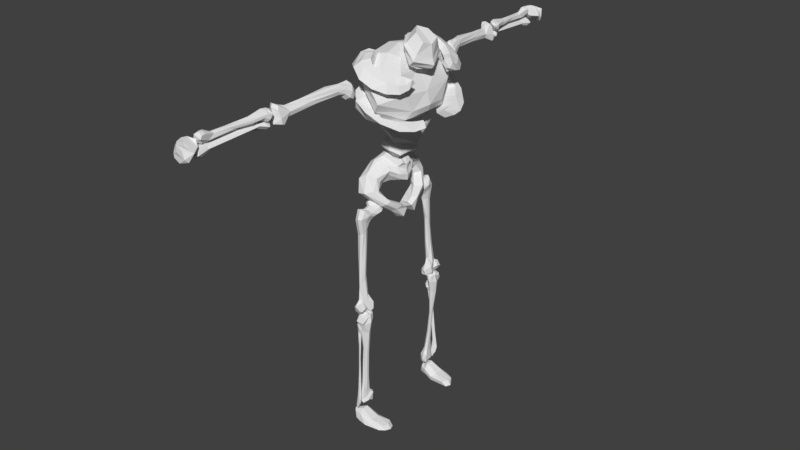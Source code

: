 # Source: basic_body.blend  (saved by Blender 2.79.0; exported with 4.5.12 LTS)
import bpy
from mathutils import Matrix  # noqa: F401  (used for matrix-valued properties, if any)

bpy.ops.wm.read_factory_settings(use_empty=True)
scene = bpy.context.scene
scene.name = 'Scene'

# ---- collections
col_collection_1 = bpy.data.collections.new('Collection 1'); scene.collection.children.link(col_collection_1)
col_collection_2 = bpy.data.collections.new('Collection 2'); scene.collection.children.link(col_collection_2)
col_collection_3 = bpy.data.collections.new('Collection 3'); scene.collection.children.link(col_collection_3)
col_collection_4 = bpy.data.collections.new('Collection 4'); scene.collection.children.link(col_collection_4)
col_collection_5 = bpy.data.collections.new('Collection 5'); scene.collection.children.link(col_collection_5)
col_collection_6 = bpy.data.collections.new('Collection 6'); scene.collection.children.link(col_collection_6)
col_collection_7 = bpy.data.collections.new('Collection 7'); scene.collection.children.link(col_collection_7)
col_collection_8 = bpy.data.collections.new('Collection 8'); scene.collection.children.link(col_collection_8)
col_collection_9 = bpy.data.collections.new('Collection 9'); scene.collection.children.link(col_collection_9)
col_collection_10 = bpy.data.collections.new('Collection 10'); scene.collection.children.link(col_collection_10)
col_collection_11 = bpy.data.collections.new('Collection 11'); scene.collection.children.link(col_collection_11)
col_collection_12 = bpy.data.collections.new('Collection 12'); scene.collection.children.link(col_collection_12)
col_collection_13 = bpy.data.collections.new('Collection 13'); scene.collection.children.link(col_collection_13)
col_collection_14 = bpy.data.collections.new('Collection 14'); scene.collection.children.link(col_collection_14)
col_collection_15 = bpy.data.collections.new('Collection 15'); scene.collection.children.link(col_collection_15)
col_collection_16 = bpy.data.collections.new('Collection 16'); scene.collection.children.link(col_collection_16)
col_collection_17 = bpy.data.collections.new('Collection 17'); scene.collection.children.link(col_collection_17)
col_collection_18 = bpy.data.collections.new('Collection 18'); scene.collection.children.link(col_collection_18)
col_collection_19 = bpy.data.collections.new('Collection 19'); scene.collection.children.link(col_collection_19)
col_collection_20 = bpy.data.collections.new('Collection 20'); scene.collection.children.link(col_collection_20)

# ---- materials (node trees are filled in below, after node groups)
mat_material = bpy.data.materials.new('Material')
mat_material.alpha_threshold = 0.0
mat_material.use_transparent_shadow = False
mat_material.roughness = 0.5
mat_material.line_color = (0.0, 0.0, 0.0, 1.0)

# ---- material node trees

# ---- world
world_world = bpy.data.worlds.new('World'); scene.world = world_world
world_world.color = (0.05088, 0.05088, 0.05088)
world_world.use_sun_shadow = False
world_world.sun_shadow_jitter_overblur = 0.0
world_world.cycles.sampling_method = 'MANUAL'

# ---- meshes
me_cube_007 = bpy.data.meshes.new('Cube.007')
me_cube_007.from_pydata([(-0.5917, -0.3248, -0.543), (-0.5264, -0.7366, 2.027), (-0.3702, 0.8628, -0.05874), (-0.2256, 0.04381, 1.864), (2.458, -0.3065, -0.3641), (1.474, -0.7142, 2.503), (1.273, 0.9932, -0.6391), (1.474, 0.6765, 2.508), (4.211, 1.0, 1.0), (4.701, 0.3044, -0.7258), (5.12, -0.8412, -0.8122), (4.211, -1.0, 1.0), (0.2426, -1.501, 0.111), (-0.3031, -1.136, 1.559), (1.246, -1.369, 1.394), (1.246, -1.724, -0.1349), (3.974, -1.805, 0.4493), (3.25, -2.16, -0.1237), (7.333, 0.6792, 0.3746), (8.078, 0.6792, -0.5164), (7.476, -0.3404, -0.6252), (7.077, -0.415, 0.3746), (5.66, -1.255, 0.4755), (6.588, -1.484, -0.3354), (0.1, 1.13, 1.471), (0.09881, 1.249, 0.9757), (1.34, 1.689, 0.4163), (1.449, 1.722, 1.413), (3.422, 2.017, 0.3683), (3.253, 1.866, -0.5377), (6.564, 2.023, 0.3746), (7.615, 1.83, -0.5164)], [], [(0, 1, 3, 2), (8, 18, 30, 28), (7, 5, 11, 8), (0, 4, 15, 12), (2, 6, 4, 0), (7, 3, 1, 5), (18, 19, 31, 30), (2, 3, 24, 25), (1, 0, 12, 13), (4, 6, 9, 10), (15, 14, 13, 12), (14, 15, 17, 16), (4, 10, 17, 15), (8, 11, 21, 18), (5, 1, 13, 14), (11, 5, 14, 16), (19, 18, 21, 20), (20, 21, 22, 23), (11, 16, 22, 21), (10, 9, 19, 20), (16, 17, 23, 22), (17, 10, 20, 23), (25, 24, 27, 26), (29, 28, 30, 31), (26, 27, 28, 29), (7, 8, 28, 27), (6, 2, 25, 26), (19, 9, 29, 31), (9, 6, 26, 29), (3, 7, 27, 24)])
me_cube_007.use_remesh_preserve_volume = False
me_cube_007.use_remesh_preserve_attributes = False
me_cube_007.use_mirror_vertex_groups = False
me_cube_007.update()
me_cube_029 = bpy.data.meshes.new('Cube.029')
me_cube_029.from_pydata([(-0.973, 1.334, 1.296), (-0.8625, 1.185, 2.824), (0.9357, 1.261, 1.095), (0.6061, 1.439, 2.766), (-1.402, 0.6488, 0.8426), (-1.236, 0.7635, 2.826), (2.007, 0.6524, 0.6108), (1.917, 0.9953, 2.667), (-1.18, 1.312, 1.988), (1.354, 1.336, 1.936), (2.402, 0.7756, 1.432), (-1.758, 0.7772, 1.773), (0.1204, 1.426, 0.9465), (-0.4508, 1.308, 3.009), (0.7242, 0.7356, 2.956), (0.3905, 0.8414, -0.07255), (-0.3062, 1.443, 1.949), (-1.158, -0.335, -0.02273), (-2.492, -10.82, -5.556), (-1.164, -8.256, -5.698), (-0.7804, -7.379, -3.396), (1.527, -0.1551, 2.238), (-1.284, -7.672, -3.287), (-0.7762, -4.472, -2.869), (-0.2411, -4.566, -2.858), (-0.223, -5.96, -3.14), (-1.556, -5.39, -2.955), (-1.613, -0.4013, 2.189), (0.3421, -0.1507, 0.1743), (-0.1001, -0.03763, 2.495), (-0.5887, -0.3015, -0.4623), (1.652, -0.2644, 1.321), (-1.424, -0.4545, 0.8708), (-1.998, -6.345, -3.029), (-2.017, -7.294, -3.236), (-1.752, -10.34, -5.205), (-2.361, -8.358, -5.785), (-0.4389, -11.09, -6.827), (-1.13, -10.19, -5.272), (-3.231, -11.94, -6.869), (-3.104, -11.56, -7.287), (-0.2095, -3.359, -0.3501), (0.4667, -2.793, -0.3719), (-0.3115, -1.533, -1.195), (-1.069, -1.612, -0.6494), (0.8564, -2.24, -0.6465), (0.728, -1.833, -1.032), (-1.264, -2.387, -0.2475), (-1.196, -3.197, -0.0779), (-1.413, -11.09, -7.701), (-2.99, -11.45, -8.461), (-1.07, -11.46, -7.94), (-3.553, -12.42, -8.476), (-3.517, -11.95, -8.217), (-2.362, -12.0, -8.759), (-2.974, -12.45, -5.449), (-1.974, -12.98, -5.404), (-0.7644, -13.56, -6.166), (-0.9898, -12.7, -5.643), (-2.907, -13.32, -5.78), (-2.151, -13.98, -5.825), (-0.8094, -12.55, -7.596), (-3.415, -13.35, -7.476), (-1.862, -13.32, -7.685), (-0.8141, -12.14, -7.996), (-3.385, -12.83, -8.362), (-2.042, -12.81, -8.395), (-0.4545, -13.52, -7.029), (-3.021, -14.02, -6.883), (-1.886, -14.14, -6.841)], [], [(11, 5, 1, 8), (16, 13, 3, 9), (13, 1, 5, 14), (12, 2, 6, 15), (9, 3, 7, 10), (5, 11, 32, 27), (14, 5, 27, 29), (2, 9, 10, 6), (7, 14, 29, 21), (6, 10, 31, 28), (12, 16, 9, 2), (4, 11, 8, 0), (0, 8, 16, 12), (10, 7, 21, 31), (0, 12, 15, 4), (3, 13, 14, 7), (15, 6, 28, 30), (4, 15, 30, 17), (11, 4, 17, 32), (8, 1, 13, 16), (25, 20, 38, 37), (37, 38, 58, 57), (23, 24, 19, 36), (22, 34, 18, 35), (28, 31, 45, 46), (29, 27, 48, 41), (31, 21, 42, 45), (17, 30, 43, 44), (32, 17, 44, 47), (30, 28, 46, 43), (27, 32, 47, 48), (21, 29, 41, 42), (46, 45, 25, 24), (41, 48, 34, 22), (45, 42, 20, 25), (44, 43, 23, 26), (47, 44, 26, 33), (43, 46, 24, 23), (48, 47, 33, 34), (42, 41, 22, 20), (39, 18, 34, 33), (40, 39, 33, 26), (59, 39, 62, 68), (24, 25, 37, 19), (36, 19, 49, 50), (20, 22, 35, 38), (26, 23, 36, 40), (18, 39, 59, 55), (50, 54, 52, 53), (49, 51, 54, 50), (39, 40, 53, 52), (40, 36, 50, 53), (37, 57, 67, 61), (19, 37, 51, 49), (60, 56, 55, 59), (57, 58, 56, 60), (38, 35, 56, 58), (52, 54, 66, 65), (35, 18, 55, 56), (54, 51, 64, 66), (61, 63, 66, 64), (63, 62, 65, 66), (63, 61, 67, 69), (62, 63, 69, 68), (57, 60, 69, 67), (60, 59, 68, 69), (39, 52, 65, 62), (51, 37, 61, 64)])
me_cube_029.use_remesh_preserve_volume = False
me_cube_029.use_remesh_preserve_attributes = False
me_cube_029.use_mirror_vertex_groups = False
me_cube_029.update()
me_cylinder_000 = bpy.data.meshes.new('Cylinder.000')
me_cylinder_000.from_pydata([(0.8062, 0.9187, -0.7684), (0.5788, 0.8316, 0.004817), (1.571, 1.128, -0.9313), (1.647, 1.11, 0.1323), (2.545, 1.403, -0.6961), (2.711, 1.388, 0.01326), (-0.03794, -0.1973, -0.4859), (-0.03794, -0.1973, 0.4859), (-0.7207, 0.05176, -0.5988), (-0.6519, -0.008626, 0.7939), (-0.2361, 0.469, -0.6779), (-0.51, 0.3948, 0.6311), (0.1559, 0.7987, -0.3666), (3.013, 1.425, -0.4414), (0.3877, -0.1636, -2.792e-08), (-0.9428, -0.02329, -0.2008), (-0.9525, 0.6661, -0.04544), (-0.8629, -0.9285, 0.02985), (-0.4004, -0.5055, -0.5846), (-0.8195, -0.6384, -0.7268), (-0.7776, -0.5055, 0.7658), (-0.4004, -0.5055, 0.5846), (-1.25, -0.716, 0.1044), (5.933, 3.689, -0.4943), (5.588, 3.217, -0.871), (5.422, 3.266, 0.2092), (5.584, 3.533, 0.001636), (5.816, 3.854, -0.3253), (5.48, 2.925, -0.8156), (5.349, 2.872, 0.1397), (5.316, 2.502, -0.4939), (6.85, 4.491, -0.6605), (7.076, 4.045, -1.092), (6.447, 3.896, 0.3512), (6.584, 4.356, 0.3038), (6.91, 4.719, -0.2088), (7.154, 3.718, -0.9203), (6.341, 3.283, 0.06719), (6.712, 3.325, -0.5474), (7.22, 4.783, -0.09095), (7.16, 4.555, -0.5426), (7.306, 3.792, -0.07233), (7.12, 3.627, 0.06325), (7.518, 4.151, -0.8424), (7.313, 4.808, 0.2029), (7.274, 4.479, 0.3107), (7.69, 4.437, -0.178), (7.406, 3.896, -0.8217)], [], [(3, 5, 29, 25), (0, 12, 27, 23), (13, 5, 7, 14), (7, 9, 20, 21), (3, 1, 11, 9, 7, 5), (15, 9, 11, 16), (16, 11, 1, 12), (0, 2, 4, 6, 8, 10), (10, 16, 12, 0), (8, 15, 16, 10), (9, 15, 22, 20), (4, 13, 14, 6), (5, 13, 30, 29), (2, 0, 23, 24), (17, 21, 20, 22), (18, 17, 22, 19), (6, 14, 17, 18), (15, 8, 19, 22), (14, 7, 21, 17), (8, 6, 18, 19), (23, 27, 35, 31), (29, 30, 38, 37), (24, 23, 31, 32), (27, 26, 34, 35), (1, 3, 25, 26), (13, 4, 28, 30), (4, 2, 24, 28), (12, 1, 26, 27), (35, 34, 44, 39), (31, 35, 39, 40), (36, 32, 43, 47), (34, 33, 45, 44), (25, 29, 37, 33), (26, 25, 33, 34), (30, 28, 36, 38), (28, 24, 32, 36), (39, 44, 45, 46), (46, 45, 42, 41), (43, 46, 41, 47), (40, 39, 46, 43), (33, 37, 42, 45), (32, 31, 40, 43), (37, 38, 41, 42), (38, 36, 47, 41)])
me_cylinder_000.polygons.foreach_set('use_smooth', [True] * 44)
_k = set([(0, 2), (0, 10), (0, 12), (0, 23), (1, 3), (1, 11), (1, 12), (1, 26), (2, 4), (2, 24), (3, 5), (3, 25), (4, 6), (4, 13), (4, 28), (5, 7), (5, 13), (5, 29), (6, 8), (6, 14), (6, 18), (7, 9), (7, 14), (7, 21), (8, 10), (8, 15), (8, 19), (9, 11), (9, 15), (9, 20), (10, 16), (11, 16), (12, 16), (12, 27), (13, 14), (13, 30), (14, 17), (15, 16), (15, 22), (17, 18), (17, 21), (17, 22), (18, 19), (19, 22), (20, 21), (20, 22), (23, 24), (23, 27), (23, 31), (24, 28), (24, 32), (25, 26), (25, 29), (25, 33), (26, 27), (26, 34), (27, 35), (28, 30), (28, 36), (29, 30), (29, 37), (30, 38), (31, 32), (31, 35), (32, 36), (32, 43), (33, 34), (33, 37), (33, 45), (34, 35), (35, 39), (36, 38), (37, 38), (38, 41), (39, 40), (39, 44), (39, 46), (40, 43), (41, 42), (41, 46), (41, 47), (42, 45), (43, 46), (43, 47), (44, 45), (45, 46)])
me_cylinder_000.attributes.new('sharp_edge', 'BOOLEAN', 'EDGE').data.foreach_set('value', [ (min(e.vertices), max(e.vertices)) in _k for e in me_cylinder_000.edges])
me_cylinder_000.use_remesh_preserve_volume = False
me_cylinder_000.use_remesh_preserve_attributes = False
me_cylinder_000.use_mirror_vertex_groups = False
me_cylinder_000.update()
me_cylinder_000.normals_split_custom_set([tuple(v) for v in zip(*[iter([0.1432, -0.3049, 0.9416, 0.1432, -0.3049, 0.9416, 0.1432, -0.3049, 0.9416, 0.1432, -0.3049, 0.9416, -0.3788, 0.732, -0.5664, -0.3788, 0.732, -0.5664, -0.3788, 0.732, -0.5664, -0.3788, 0.732, -0.5664, 0.5202, -0.782, 0.3433, 0.5202, -0.782, 0.3433, 0.5202, -0.782, 0.3433, 0.5202, -0.782, 0.3433, 0.41, -0.17, 0.8961, 0.41, -0.17, 0.8961, 0.41, -0.17, 0.8961, 0.41, -0.17, 0.8961, 0.1211, 0.3053, 0.9445, 0.1211, 0.3053, 0.9445, 0.1211, 0.3053, 0.9445, 0.1211, 0.3053, 0.9445, 0.1211, 0.3053, 0.9445, 0.1211, 0.3053, 0.9445, -0.9035, 0.1121, 0.4137, -0.9035, 0.1121, 0.4137, -0.9035, 0.1121, 0.4137, -0.9035, 0.1121, 0.4137, -0.1122, 0.9449, 0.3076, -0.1122, 0.9449, 0.3076, -0.1122, 0.9449, 0.3076, -0.1122, 0.9449, 0.3076, 0.1218, -0.4064, -0.9056, 0.1218, -0.4064, -0.9056, 0.1218, -0.4064, -0.9056, 0.1218, -0.4064, -0.9056, 0.1218, -0.4064, -0.9056, 0.1218, -0.4064, -0.9056, -0.3136, 0.8218, -0.4757, -0.3136, 0.8218, -0.4757, -0.3136, 0.8218, -0.4757, -0.3136, 0.8218, -0.4757, -0.6764, 0.3355, -0.6557, -0.6764, 0.3355, -0.6557, -0.6764, 0.3355, -0.6557, -0.6764, 0.3355, -0.6557, -0.8552, 0.3904, 0.3409, -0.8552, 0.3904, 0.3409, -0.8552, 0.3904, 0.3409, -0.8552, 0.3904, 0.3409, 0.4239, -0.7846, -0.4524, 0.4239, -0.7846, -0.4524, 0.4239, -0.7846, -0.4524, 0.4239, -0.7846, -0.4524, 0.4253, -0.8309, 0.3589, 0.4253, -0.8309, 0.3589, 0.4253, -0.8309, 0.3589, 0.4253, -0.8309, 0.3589, -0.3514, 0.7036, -0.6177, -0.3514, 0.7036, -0.6177, -0.3514, 0.7036, -0.6177, -0.3514, 0.7036, -0.6177, -0.07119, -0.8612, 0.5033, -0.07119, -0.8612, 0.5033, -0.07119, -0.8612, 0.5033, -0.07119, -0.8612, 0.5033, -0.06172, -0.9308, -0.3603, -0.06172, -0.9308, -0.3603, -0.06172, -0.9308, -0.3603, -0.06172, -0.9308, -0.3603, 0.542, -0.7978, -0.2641, 0.542, -0.7978, -0.2641, 0.542, -0.7978, -0.2641, 0.542, -0.7978, -0.2641, -0.8755, 0.2004, -0.4397, -0.8755, 0.2004, -0.4397, -0.8755, 0.2004, -0.4397, -0.8755, 0.2004, -0.4397, 0.5475, -0.7899, 0.2761, 0.5475, -0.7899, 0.2761, 0.5475, -0.7899, 0.2761, 0.5475, -0.7899, 0.2761, 0.2353, 0.1106, -0.9656, 0.2353, 0.1106, -0.9656, 0.2353, 0.1106, -0.9656, 0.2353, 0.1106, -0.9656, -0.5678, 0.6709, -0.4769, -0.5678, 0.6709, -0.4769, -0.5678, 0.6709, -0.4769, -0.5678, 0.6709, -0.4769, 0.446, -0.8285, 0.3386, 0.446, -0.8285, 0.3386, 0.446, -0.8285, 0.3386, 0.446, -0.8285, 0.3386, -0.509, 0.6053, -0.612, -0.509, 0.6053, -0.612, -0.509, 0.6053, -0.612, -0.509, 0.6053, -0.612, -0.6389, 0.7471, 0.1834, -0.6389, 0.7471, 0.1834, -0.6389, 0.7471, 0.1834, -0.6389, 0.7471, 0.1834, -0.3, 0.5301, 0.7931, -0.3, 0.5301, 0.7931, -0.3, 0.5301, 0.7931, -0.3, 0.5301, 0.7931, 0.321, -0.6901, -0.6487, 0.321, -0.6901, -0.6487, 0.321, -0.6901, -0.6487, 0.321, -0.6901, -0.6487, 0.2631, -0.5199, -0.8127, 0.2631, -0.5199, -0.8127, 0.2631, -0.5199, -0.8127, 0.2631, -0.5199, -0.8127, -0.4274, 0.7888, 0.4417, -0.4274, 0.7888, 0.4417, -0.4274, 0.7888, 0.4417, -0.4274, 0.7888, 0.4417, -0.4357, 0.8681, 0.2379, -0.1532, 0.4009, 0.9032, -0.3311, 0.7109, 0.6204, -0.4357, 0.8681, 0.2379, 0.1013, 0.7929, -0.6008, -0.01559, 0.8933, -0.4492, -0.01559, 0.8933, -0.4492, 0.07355, 0.8205, -0.5668, 0.6516, -0.6621, -0.3702, 0.5224, -0.295, -0.8001, 0.5224, -0.295, -0.8001, 0.629, -0.5485, -0.551, -0.1532, 0.4009, 0.9032, -0.04578, 0.2024, 0.9782, -0.04578, 0.2024, 0.9782, -0.3311, 0.7109, 0.6204, 0.1493, -0.3511, 0.9244, 0.1493, -0.3511, 0.9244, 0.1493, -0.3511, 0.9244, 0.1493, -0.3511, 0.9244, -0.4926, 0.4612, 0.738, -0.4926, 0.4612, 0.738, -0.4926, 0.4612, 0.738, -0.4926, 0.4612, 0.738, 0.3638, -0.7456, -0.5583, 0.3638, -0.7456, -0.5583, 0.3638, -0.7456, -0.5583, 0.3638, -0.7456, -0.5583, 0.08192, -0.3473, -0.9342, 0.08192, -0.3473, -0.9342, 0.08192, -0.3473, -0.9342, 0.08192, -0.3473, -0.9342, 0.8034, 0.5221, 0.2863, 0.8034, 0.5221, 0.2863, 0.8034, 0.5221, 0.2863, 0.8034, 0.5221, 0.2863, 0.7135, -0.3157, 0.6256, 0.7135, -0.3157, 0.6256, 0.7135, -0.3157, 0.6256, 0.7135, -0.3157, 0.6256, 0.8768, -0.4806, 0.01675, 0.8768, -0.4806, 0.01675, 0.8768, -0.4806, 0.01675, 0.8768, -0.4806, 0.01675, 0.4774, 0.7562, -0.4476, 0.4774, 0.7562, -0.4476, 0.4774, 0.7562, -0.4476, 0.4774, 0.7562, -0.4476, 0.2375, -0.3684, 0.8988, 0.4072, -0.7082, 0.5767, 0.4187, -0.7329, 0.5363, 0.2375, -0.3684, 0.8988, 0.1744, 0.7084, -0.6839, 0.1013, 0.7929, -0.6008, 0.07355, 0.8205, -0.5668, 0.1744, 0.7084, -0.6839, 0.4072, -0.7082, 0.5767, 0.4758, -0.8722, 0.1137, 0.4758, -0.8722, 0.1137, 0.4187, -0.7329, 0.5363, 0.6244, -0.7798, -0.04457, 0.6516, -0.6621, -0.3702, 0.629, -0.5485, -0.551, 0.6244, -0.7798, -0.04457])] * 3)])
me_cylinder_001 = bpy.data.meshes.new('Cylinder.001')
me_cylinder_001.from_pydata([(0.5925, 1.023, 0.1675), (0.7511, 1.085, 1.532), (1.039, 0.91, -0.4066), (1.489, 1.076, 1.234), (1.644, 0.9148, -0.4056), (1.884, 1.013, 0.699), (-0.03346, -0.2208, 0.08931), (-0.05017, -0.1117, 1.857), (-0.5143, 0.1568, 0.07292), (-0.4809, 0.1781, 2.53), (-0.7021, 0.5649, 0.2891), (-0.5421, 0.5745, 1.926), (0.2703, 1.11, 0.7523), (1.997, 0.9033, -0.02183), (0.2388, -0.2812, 0.9228), (-0.6369, 0.8253, 0.8767), (-0.3466, -0.7427, 1.063), (-0.4311, -0.617, 0.1171), (-1.101, -0.1203, -0.04378), (-0.5548, -0.5867, 2.494), (4.266, 3.138, -0.675), (4.044, 2.665, -1.184), (4.145, 2.523, 0.2708), (4.365, 2.906, 0.2094), (4.418, 3.242, -0.05852), (3.946, 2.304, -1.152), (3.902, 2.095, -0.2727), (3.765, 1.974, -0.6774), (6.364, 4.432, -1.381), (6.409, 3.899, -2.559), (7.119, 3.98, -0.07004), (7.063, 4.539, 0.2127), (6.677, 4.868, -0.3013), (6.521, 3.448, -1.877), (6.929, 3.41, -0.5776), (6.703, 3.217, -1.117), (-1.347, 0.3905, 0.3885), (-1.196, 0.2609, 2.431), (-1.062, -0.07152, 3.365), (-1.27, 0.6637, 1.386), (7.17, 5.088, -2.148), (7.58, 4.292, -3.166), (7.937, 4.291, 0.5979), (7.643, 4.805, 1.035), (7.875, 3.743, -2.059), (8.46, 3.98, -1.873), (8.105, 3.707, -0.196), (8.03, 3.493, -1.14), (8.269, 4.841, 1.271), (8.528, 4.43, 1.189), (8.556, 4.089, 0.8028), (7.97, 5.162, -3.059), (8.349, 4.607, -2.491), (8.493, 4.423, -0.8426), (8.671, 3.866, -0.5496), (7.073, 5.278, -0.1185), (7.333, 5.585, -2.419), (7.38, 5.755, 0.53), (7.587, 5.306, 1.287), (8.056, 5.42, 1.218), (8.002, 5.583, -2.391), (8.409, 4.989, -2.221), (8.44, 5.167, -0.7615), (8.116, 5.724, -0.02258), (8.416, 4.97, -1.668), (-1.436, -0.3978, -0.6742), (-1.723, 0.1999, -0.07573), (-1.398, -0.8861, -0.3367), (-0.9691, -1.675, 1.002), (-0.4309, -1.227, 0.7998), (-0.5435, -1.059, -0.4599), (-1.584, -0.8674, 3.483), (-1.383, -0.3329, 3.866), (-0.7082, -1.019, 2.706), (-1.303, -1.427, 2.414), (-1.588, -0.1303, 1.871), (-1.579, -0.1503, 0.6809), (-1.561, 0.1188, 2.816), (-1.564, 0.4701, 1.626), (-1.497, -0.713, 2.966), (-1.522, -1.511, 1.544), (-1.47, -1.509, -0.004883)], [], [(3, 5, 26, 22), (0, 12, 24, 20), (13, 5, 7, 14), (3, 1, 11, 9), (15, 10, 36, 39), (15, 11, 1, 12), (2, 4, 6, 8), (10, 15, 12, 0), (9, 11, 37, 38), (4, 13, 14, 6), (5, 13, 27, 26), (2, 0, 20, 21), (6, 14, 16, 17), (14, 7, 19, 16), (8, 6, 17, 18), (20, 24, 32, 28), (26, 27, 35, 34), (21, 20, 28, 29), (24, 23, 31, 32), (1, 3, 22, 23), (13, 4, 25, 27), (4, 2, 21, 25), (12, 1, 23, 24), (22, 26, 34, 30), (23, 22, 30, 31), (27, 25, 33, 35), (25, 21, 29, 33), (31, 30, 42, 43), (30, 34, 46, 42), (49, 53, 64, 62), (34, 35, 47, 46), (29, 28, 40, 41), (32, 55, 40, 28), (33, 29, 41, 44), (35, 33, 44, 47), (18, 17, 70, 65), (19, 38, 72, 73), (36, 18, 65, 66), (39, 36, 66, 78), (37, 39, 78, 77), (17, 16, 69, 70), (11, 15, 39, 37), (10, 8, 18, 36), (16, 19, 73, 69), (0, 2, 8, 10), (5, 3, 9, 7), (38, 37, 77, 72), (9, 38, 19, 7), (44, 41, 52, 45), (47, 44, 45, 54), (43, 42, 49, 48), (42, 46, 50, 49), (48, 49, 62, 59), (53, 49, 50, 54), (52, 53, 54, 45), (32, 31, 43, 55), (41, 40, 51, 52), (46, 47, 54, 50), (52, 51, 60, 61), (43, 58, 57, 55), (57, 56, 40, 55), (63, 59, 62, 64), (60, 63, 64, 61), (57, 58, 59, 63), (56, 57, 63, 60), (51, 40, 56, 60), (59, 58, 43, 48), (53, 52, 61, 64), (65, 70, 81, 67), (65, 67, 76, 66), (81, 68, 74, 80), (77, 78, 75, 79), (76, 75, 78, 66), (71, 72, 77, 79), (71, 74, 73, 72), (81, 80, 79, 67), (75, 76, 67, 79), (68, 69, 73, 74), (68, 81, 70, 69), (80, 74, 71, 79)])
me_cylinder_001.use_remesh_preserve_volume = False
me_cylinder_001.use_remesh_preserve_attributes = False
me_cylinder_001.use_mirror_vertex_groups = False
me_cylinder_001.update()
me_cube_030 = bpy.data.meshes.new('Cube.030')
me_cube_030.from_pydata([(-1.602, 1.142, 0.4598), (-2.313, 0.8437, 3.265), (1.399, 1.495, 0.2232), (0.9634, 1.673, 2.634), (-2.733, 0.4673, 0.1775), (-3.429, 0.335, 3.547), (2.623, 0.9428, -0.08764), (2.909, 1.141, 2.933), (-2.964, 1.04, 1.648), (0.9485, 1.678, 1.244), (3.228, 1.131, 1.167), (-3.554, 0.3232, 1.675), (-0.2903, 1.396, 0.2916), (-0.97, 1.513, 3.737), (-0.2501, 0.633, 4.579), (0.5607, 0.7057, -0.4704), (0.03052, 1.728, 2.167), (-1.158, -0.335, -0.02273), (-2.492, -10.82, -5.556), (-1.164, -8.256, -5.698), (-0.7804, -7.379, -3.396), (1.527, -0.1551, 2.238), (-1.284, -7.672, -3.287), (-0.7762, -4.472, -2.869), (-0.2411, -4.566, -2.858), (-0.223, -5.96, -3.14), (-1.556, -5.39, -2.955), (-1.613, -0.4013, 2.189), (0.2344, -0.3762, 0.3079), (-0.5911, -0.3594, 2.677), (-0.5887, -0.3015, -0.4623), (1.942, -0.07456, 1.213), (-1.696, -0.5331, 0.6135), (-1.998, -6.345, -3.029), (-2.017, -7.294, -3.236), (-1.752, -10.34, -5.205), (-2.361, -8.358, -5.785), (-0.4389, -11.09, -6.827), (-1.13, -10.19, -5.272), (-3.231, -11.94, -6.869), (-3.104, -11.56, -7.287), (-0.2095, -3.359, -0.3501), (0.4667, -2.793, -0.3719), (-0.3115, -1.533, -1.195), (-1.069, -1.612, -0.6494), (0.8564, -2.24, -0.6465), (0.728, -1.833, -1.032), (-1.264, -2.387, -0.2475), (-1.196, -3.197, -0.0779), (-1.413, -11.09, -7.701), (-2.99, -11.45, -8.461), (-1.07, -11.46, -7.94), (-3.553, -12.42, -8.476), (-3.517, -11.95, -8.217), (-2.362, -12.0, -8.759), (-2.974, -12.45, -5.449), (-1.974, -12.98, -5.404), (-0.7644, -13.56, -6.166), (-0.9898, -12.7, -5.643), (-2.907, -13.32, -5.78), (-2.151, -13.98, -5.825), (-0.8094, -12.55, -7.596), (-3.415, -13.35, -7.476), (-1.862, -13.32, -7.685), (-0.8141, -12.14, -7.996), (-3.385, -12.83, -8.362), (-2.042, -12.81, -8.395), (-0.4545, -13.52, -7.029), (-3.021, -14.02, -6.883), (-1.886, -14.14, -6.841)], [], [(11, 5, 1, 8), (16, 13, 3, 9), (13, 1, 5, 14), (12, 2, 6, 15), (9, 3, 7, 10), (5, 11, 32, 27), (14, 5, 27, 29), (2, 9, 10, 6), (7, 14, 29, 21), (6, 10, 31, 28), (12, 16, 9, 2), (4, 11, 8, 0), (0, 8, 16, 12), (10, 7, 21, 31), (0, 12, 15, 4), (3, 13, 14, 7), (15, 6, 28, 30), (4, 15, 30, 17), (11, 4, 17, 32), (8, 1, 13, 16), (25, 20, 38, 37), (37, 38, 58, 57), (23, 24, 19, 36), (22, 34, 18, 35), (28, 31, 45, 46), (29, 27, 48, 41), (31, 21, 42, 45), (17, 30, 43, 44), (32, 17, 44, 47), (30, 28, 46, 43), (27, 32, 47, 48), (21, 29, 41, 42), (46, 45, 25, 24), (41, 48, 34, 22), (45, 42, 20, 25), (44, 43, 23, 26), (47, 44, 26, 33), (43, 46, 24, 23), (48, 47, 33, 34), (42, 41, 22, 20), (39, 18, 34, 33), (40, 39, 33, 26), (59, 39, 62, 68), (24, 25, 37, 19), (36, 19, 49, 50), (20, 22, 35, 38), (26, 23, 36, 40), (18, 39, 59, 55), (50, 54, 52, 53), (49, 51, 54, 50), (39, 40, 53, 52), (40, 36, 50, 53), (37, 57, 67, 61), (19, 37, 51, 49), (60, 56, 55, 59), (57, 58, 56, 60), (38, 35, 56, 58), (52, 54, 66, 65), (35, 18, 55, 56), (54, 51, 64, 66), (61, 63, 66, 64), (63, 62, 65, 66), (63, 61, 67, 69), (62, 63, 69, 68), (57, 60, 69, 67), (60, 59, 68, 69), (39, 52, 65, 62), (51, 37, 61, 64)])
me_cube_030.use_remesh_preserve_volume = False
me_cube_030.use_remesh_preserve_attributes = False
me_cube_030.use_mirror_vertex_groups = False
me_cube_030.update()
me_cube_031 = bpy.data.meshes.new('Cube.031')
me_cube_031.from_pydata([(-0.4711, 0.9079, 1.11), (-1.276, -1.465, -0.6256), (-2.626, -11.8, -6.881), (-1.318, -9.007, -6.127), (-0.8274, -7.266, -3.561), (1.272, -1.043, 1.628), (-1.331, -7.559, -3.453), (-1.09, -5.195, -3.443), (-0.4757, -5.4, -3.54), (-0.3773, -6.229, -3.617), (-1.697, -5.603, -3.394), (-0.6884, -1.324, 1.772), (0.4294, -0.9322, -0.8261), (0.4721, -1.106, 2.094), (-0.5745, -1.011, -1.506), (0.982, -1.018, 0.28), (-1.3, -1.252, 0.6446), (-2.091, -6.273, -3.341), (-2.064, -7.181, -3.402), (-2.079, -11.56, -6.315), (-2.005, -9.002, -6.391), (-1.096, -9.82, -6.181), (-1.385, -10.67, -5.912), (-2.984, -11.49, -7.079), (-2.791, -10.04, -6.733), (-0.223, -3.327, -0.3977), (0.4117, -2.907, -0.5399), (-0.6416, -1.902, -1.76), (-1.324, -2.263, -1.142), (0.4607, -2.416, -0.9144), (0.1086, -1.99, -1.265), (-1.533, -2.784, -0.6386), (-1.302, -3.232, -0.4203), (-1.786, -11.86, -8.677), (-2.57, -11.92, -8.653), (-4.175, -13.44, -10.55), (-3.353, -13.13, -9.073), (-4.269, -14.2, -11.27), (-3.153, -13.52, -7.937), (-2.15, -13.36, -7.375), (-3.355, -14.82, -7.747), (-2.361, -14.77, -7.383), (-3.222, -13.69, -8.814), (-2.914, -14.52, -9.612), (-4.11, -13.81, -9.654), (-4.042, -14.7, -10.62), (-3.589, -14.84, -8.512), (-3.811, -15.41, -8.645), (0.8654, 2.753, -1.826), (-2.018, 1.715, -1.019), (0.2551, 2.108, -2.669), (1.07, 2.297, -2.229), (-0.9835, 3.076, -0.7574), (-2.326, 2.492, -0.7556), (-0.07967, 1.863, 0.3675), (1.271, 2.256, -1.327), (0.9681, 1.513, -0.8385), (-1.239, 2.498, 0.4601), (-2.435, 2.144, -0.04464), (-0.06319, 1.22, -2.362), (1.347, 1.809, -2.108), (0.4379, 1.942, 0.08162), (0.4158, 2.524, -0.1739), (-0.5933, 2.819, -1.904), (-0.39, 0.5214, 2.5), (-1.422, 2.066, -1.673), (0.6187, 0.5495, 2.563), (1.676, 0.148, 0.4993), (1.495, 0.5713, 1.834), (0.6578, -0.2501, -0.8043), (-0.4452, -0.4916, -1.415), (-1.477, 0.2559, 1.053), (-1.2, -0.732, -0.4915), (0.384, 1.061, 1.194), (0.9674, 0.7923, -0.3786), (0.6376, 1.028, 0.6491), (0.679, 0.5034, -1.216), (-0.3627, 0.2935, -1.467), (-1.681, 0.7548, 0.3589), (-1.32, 0.4351, -0.7359), (-1.094, 1.739, 0.2231), (0.2324, 3.012, -0.5222), (-0.9414, 1.279, -1.924), (-0.8561, 1.732, -2.217), (1.114, 1.188, -1.667), (-0.1431, 0.7269, -1.928), (-1.519, 1.39, -0.4888), (-1.188, 0.95, -1.592), (-0.5937, -14.37, -8.785), (-1.085, -12.94, -8.98), (-1.489, -13.41, -7.924), (-0.5538, -15.15, -8.229), (-1.272, -15.33, -8.928), (-0.854, -12.79, -10.16), (-0.9437, -13.83, -10.83), (-2.92, -13.0, -11.15), (-2.592, -13.89, -11.57), (-2.279, -14.91, -11.43), (-1.059, -14.32, -7.566), (-1.377, -15.26, -8.083), (-1.17, -14.5, -10.55), (-1.339, -14.13, -9.58), (-1.804, -14.93, -9.705), (-2.175, -15.69, -9.017)], [], [(16, 11, 64, 71), (13, 5, 68, 66), (12, 14, 70, 69), (15, 12, 69, 67), (5, 15, 67, 68), (11, 13, 66, 64), (14, 1, 72, 70), (1, 16, 71, 72), (9, 4, 22, 21), (35, 95, 96, 37), (7, 8, 3, 20), (6, 18, 2, 19), (12, 15, 29, 30), (13, 11, 32, 25), (15, 5, 26, 29), (1, 14, 27, 28), (16, 1, 28, 31), (14, 12, 30, 27), (11, 16, 31, 32), (5, 13, 25, 26), (30, 29, 9, 8), (25, 32, 18, 6), (29, 26, 4, 9), (28, 27, 7, 10), (31, 28, 10, 17), (27, 30, 8, 7), (32, 31, 17, 18), (26, 25, 6, 4), (23, 2, 18, 17), (24, 23, 17, 10), (38, 42, 46, 40), (8, 9, 21, 3), (20, 3, 33, 34), (4, 6, 19, 22), (10, 7, 20, 24), (23, 42, 38, 2), (36, 34, 95, 35), (44, 42, 36, 35), (24, 20, 34, 36), (93, 33, 89, 94), (43, 45, 97, 102), (41, 39, 38, 40), (41, 47, 103, 99), (35, 37, 45, 44), (19, 2, 38, 39), (45, 37, 96, 97), (41, 98, 90, 39), (43, 42, 44, 45), (34, 33, 93, 95), (42, 43, 47, 46), (47, 43, 102, 103), (41, 40, 46, 47), (23, 24, 36, 42), (21, 89, 33, 3), (49, 58, 53, 65), (63, 52, 81, 48), (52, 53, 58, 57), (50, 51, 60, 59), (48, 81, 62, 55), (58, 49, 86, 80), (57, 58, 80, 54), (51, 48, 55, 60), (62, 57, 54, 61), (60, 55, 56, 84), (50, 63, 48, 51), (82, 49, 65, 83), (66, 68, 75, 73), (67, 69, 76, 74), (68, 67, 74, 75), (64, 66, 73, 0), (70, 72, 79, 77), (72, 71, 78, 79), (71, 64, 0, 78), (69, 70, 77, 76), (0, 73, 54, 80), (77, 79, 87, 85), (79, 78, 86, 87), (78, 0, 80, 86), (76, 77, 85, 84), (73, 75, 61, 54), (74, 76, 84, 56), (75, 74, 56, 61), (83, 65, 63, 50), (55, 62, 61, 56), (83, 50, 59, 82), (81, 52, 57, 62), (59, 60, 84, 85), (82, 59, 85, 87), (49, 82, 87, 86), (65, 53, 52, 63), (88, 90, 98, 91), (93, 94, 96, 95), (88, 91, 92, 101), (89, 101, 100, 94), (41, 99, 91, 98), (96, 94, 100, 97), (101, 102, 97, 100), (102, 101, 92, 103), (91, 99, 103, 92), (90, 88, 101, 89), (22, 90, 89, 21), (19, 39, 90, 22)])
me_cube_031.use_remesh_preserve_volume = False
me_cube_031.use_remesh_preserve_attributes = False
me_cube_031.use_mirror_vertex_groups = False
me_cube_031.update()
me_cube_032 = bpy.data.meshes.new('Cube.032')
me_cube_032.from_pydata([(-0.4881, 0.344, 0.8334), (-0.4132, -0.07793, 5.038), (0.108, -0.481, 4.11), (-0.1861, 1.432, 2.121), (-0.4489, 1.167, -0.4528), (0.4312, -0.8101, -3.06), (0.4579, -0.4086, -1.305), (0.1182, 0.4111, -0.1734), (-0.09659, -0.7514, 0.03593), (-0.06287, -0.9022, 3.311), (-0.07372, 0.5904, 5.806), (-0.06289, 0.2414, -2.826), (0.4765, -0.9281, 4.247), (1.028, -1.664, -1.475), (0.9324, -0.8334, 0.4254), (0.4032, -1.438, 0.3833), (0.2264, -1.453, 3.24), (0.977, -1.444, 6.563), (1.471, -1.883, 1.164), (0.8484, -1.885, 1.306), (0.8093, -2.208, 4.538), (1.361, -1.12, 3.495), (1.648, -1.125, 6.265), (1.471, -1.417, 7.986), (1.575, -2.015, 6.127), (1.431, -2.157, 4.026), (1.793, -1.703, 3.958), (1.148, -2.284, 6.228), (-0.5696, 1.885, 3.741), (-0.4868, 1.078, 4.592), (-0.4066, 0.6832, 8.193), (-0.09507, 1.447, 8.214), (-0.2387, 2.127, 5.992), (-0.3908, 2.459, 7.293), (-0.4933, 1.558, 8.475), (-0.38, 1.092, 11.46), (-0.204, 2.061, 10.56)], [], [(6, 2, 12, 14), (8, 9, 1, 0), (0, 1, 30, 29), (7, 3, 31, 10), (6, 7, 10, 2), (2, 9, 16, 12), (4, 11, 8, 0), (16, 15, 19, 20), (9, 8, 15, 16), (5, 6, 14, 13), (20, 19, 25, 27), (12, 16, 20, 17), (26, 22, 23, 24), (24, 23, 27, 25), (12, 17, 21, 14), (17, 20, 27, 23), (5, 15, 8, 11), (29, 30, 35, 34), (9, 2, 10, 1), (36, 31, 3, 32), (3, 4, 28, 32), (4, 0, 29, 28), (31, 36, 35, 30), (32, 28, 33, 36), (1, 10, 31, 30), (28, 29, 34, 33), (33, 34, 35, 36), (6, 5, 11, 7), (14, 21, 18, 13), (22, 26, 18, 21), (23, 22, 21, 17), (4, 3, 7, 11), (19, 15, 5, 13), (18, 25, 19, 13), (25, 18, 26, 24)])
me_cube_032.use_remesh_preserve_volume = False
me_cube_032.use_remesh_preserve_attributes = False
me_cube_032.use_mirror_vertex_groups = False
me_cube_032.update()
me_cube_033 = bpy.data.meshes.new('Cube.033')
me_cube_033.from_pydata([(-0.7253, -0.8158, -1.132), (-0.5553, -0.819, 0.294), (0.72, -0.8749, -0.8036), (0.02337, -1.147, 0.6069), (0.2269, 1.037, -0.5346), (-0.4851, -0.1004, -0.9609), (-0.6155, -0.2312, 0.7061), (0.8668, 0.2332, 0.09971), (0.5507, 0.07614, 1.118), (0.1832, 0.8118, 0.5013), (-0.07342, -1.106, -2.827), (-0.3614, -1.234, 0.4141), (-0.1093, 0.4501, 0.983), (0.2223, 0.05824, -1.003), (1.006, -1.148, -0.4763), (0.4024, -1.729, 0.5382), (1.229, -0.3648, 0.3485), (1.022, -1.069, 2.0), (0.5371, -2.521, -2.44), (0.05757, -2.212, 0.1873), (1.627, -2.661, 0.0391), (1.089, -2.59, 0.4059), (1.545, -1.6, 0.5152), (1.246, -2.071, 0.8563), (1.239, -2.956, -1.757), (0.6903, -2.739, 0.2222)], [], [(5, 6, 9, 4), (8, 3, 15, 17), (10, 11, 1, 0), (12, 6, 1, 11), (9, 6, 12), (4, 7, 13), (4, 9, 8, 7), (0, 1, 6, 5), (4, 13, 5), (9, 12, 8), (8, 12, 11, 3), (3, 11, 19, 15), (10, 13, 7, 2), (5, 13, 10, 0), (16, 17, 23, 22), (19, 18, 24, 25), (11, 10, 18, 19), (2, 7, 16, 14), (7, 8, 17, 16), (10, 2, 14, 18), (22, 23, 21, 20), (20, 21, 25, 24), (18, 14, 20, 24), (17, 15, 21, 23), (15, 19, 25, 21), (14, 16, 22, 20)])
me_cube_033.use_remesh_preserve_volume = False
me_cube_033.use_remesh_preserve_attributes = False
me_cube_033.use_mirror_vertex_groups = False
me_cube_033.update()
me_cube_034 = bpy.data.meshes.new('Cube.034')
me_cube_034.from_pydata([(-0.5213, 0.7864, -0.77), (-0.7994, 0.9737, 0.6866), (0.5777, 1.01, -0.7756), (0.752, 0.683, 0.7168), (-0.9079, 0.0803, -0.8531), (-0.9864, -0.2449, 1.327), (0.8331, 0.2319, -0.7933), (1.109, 0.0803, 1.065), (-0.682, 1.13, -0.1275), (0.6093, 1.14, -0.2157), (1.255, 0.2758, 0.1411), (-1.154, 0.0803, 0.195), (-0.01223, 1.119, -0.826), (-0.01223, 0.4843, 1.453), (0.01792, -0.3932, 1.647), (-0.147, 0.0803, -1.148), (-0.01223, 1.626, -0.004846), (-1.264, -0.7613, -0.5686), (-2.524, -9.348, -4.616), (-1.164, -8.256, -5.698), (-0.7804, -7.379, -3.396), (0.7559, -1.372, 0.6474), (-1.284, -7.672, -3.287), (-0.7762, -4.472, -2.869), (-0.2411, -4.566, -2.858), (-0.223, -5.96, -3.14), (-1.556, -5.39, -2.955), (-0.7422, -1.397, 0.7797), (0.7649, -0.5992, -0.5164), (0.0442, -1.76, 0.7295), (-0.5456, -0.5927, -0.8396), (0.9844, -0.8139, 0.1567), (-1.212, -1.049, 0.4012), (-1.998, -6.345, -3.029), (-2.017, -7.294, -3.236), (-1.785, -8.869, -4.265), (-2.361, -8.358, -5.785), (-0.7026, -8.421, -5.039), (-1.162, -8.718, -4.332), (-2.839, -9.444, -5.106), (-2.711, -9.064, -5.524), (-0.2095, -3.359, -0.3501), (0.4667, -2.793, -0.3719), (-0.5824, -1.351, -0.9895), (-1.069, -1.612, -0.6494), (0.6449, -1.839, -0.4905), (0.26, -1.427, -0.8286), (-1.264, -2.387, -0.2475), (-1.196, -3.197, -0.0779), (-1.233, -8.646, -6.524), (-2.597, -8.952, -6.699), (-0.7663, -8.961, -7.064), (-3.443, -9.582, -6.696), (-3.407, -9.104, -6.437), (-3.161, -9.62, -7.347), (-2.731, -9.965, -4.416), (-1.811, -9.833, -4.428), (-0.8677, -10.43, -4.716), (-1.225, -9.217, -4.633), (-2.961, -10.63, -4.313), (-2.134, -10.81, -4.472), (-0.4138, -9.769, -6.469), (-3.107, -10.38, -5.581), (-2.036, -10.51, -6.097), (-0.6712, -9.334, -7.151), (-3.398, -10.1, -6.246), (-2.08, -10.07, -7.324), (-0.6405, -10.41, -5.368), (-3.115, -10.52, -5.068), (-1.933, -10.97, -4.986)], [], [(11, 5, 1, 8), (16, 13, 3, 9), (13, 1, 5, 14), (12, 2, 6, 15), (9, 3, 7, 10), (5, 11, 32, 27), (14, 5, 27, 29), (2, 9, 10, 6), (7, 14, 29, 21), (6, 10, 31, 28), (12, 16, 9, 2), (4, 11, 8, 0), (0, 8, 16, 12), (10, 7, 21, 31), (0, 12, 15, 4), (3, 13, 14, 7), (15, 6, 28, 30), (4, 15, 30, 17), (11, 4, 17, 32), (8, 1, 13, 16), (25, 20, 38, 37), (37, 38, 58, 57), (23, 24, 19, 36), (22, 34, 18, 35), (28, 31, 45, 46), (29, 27, 48, 41), (31, 21, 42, 45), (17, 30, 43, 44), (32, 17, 44, 47), (30, 28, 46, 43), (27, 32, 47, 48), (21, 29, 41, 42), (46, 45, 25, 24), (41, 48, 34, 22), (45, 42, 20, 25), (44, 43, 23, 26), (47, 44, 26, 33), (43, 46, 24, 23), (48, 47, 33, 34), (42, 41, 22, 20), (39, 18, 34, 33), (40, 39, 33, 26), (59, 39, 62, 68), (24, 25, 37, 19), (36, 19, 49, 50), (20, 22, 35, 38), (26, 23, 36, 40), (18, 39, 59, 55), (50, 54, 52, 53), (49, 51, 54, 50), (39, 40, 53, 52), (40, 36, 50, 53), (37, 57, 67, 61), (19, 37, 51, 49), (60, 56, 55, 59), (57, 58, 56, 60), (38, 35, 56, 58), (52, 54, 66, 65), (35, 18, 55, 56), (54, 51, 64, 66), (61, 63, 66, 64), (63, 62, 65, 66), (63, 61, 67, 69), (62, 63, 69, 68), (57, 60, 69, 67), (60, 59, 68, 69), (39, 52, 65, 62), (51, 37, 61, 64)])
me_cube_034.use_remesh_preserve_volume = False
me_cube_034.use_remesh_preserve_attributes = False
me_cube_034.use_mirror_vertex_groups = False
me_cube_034.update()
me_cube_035 = bpy.data.meshes.new('Cube.035')
me_cube_035.from_pydata([(-1.052, 0.05904, -0.3827), (-0.5629, -0.1, 1.987), (0.3985, -0.765, -4.107), (-0.2859, -1.087, 1.026), (-0.503, 1.935, 1.619), (-1.297, 2.112, 1.933), (-0.147, 0.616, -2.172), (0.4384, 0.3848, 0.2665), (0.2182, 1.536, 4.802), (-0.5944, -0.6654, -5.727), (-0.4489, -2.0, -3.131), (0.1198, 0.5074, 5.008), (-1.133, 1.026, -2.954), (0.8598, -1.68, -4.346), (0.3663, -2.18, 2.824), (0.7665, -0.5129, -1.26), (0.1971, -0.1659, 2.139), (0.2765, -2.236, -5.91), (0.4976, -4.161, -2.308), (1.63, -2.746, -0.02913), (0.87, -2.769, 5.607), (1.231, -1.222, -0.9777), (0.7513, -1.584, 1.731), (1.599, -3.877, -0.05727), (1.285, -4.878, 2.735), (0.3184, -0.9811, 0.5326), (1.804, -2.216, 2.231), (1.162, -2.131, 3.788), (1.4, -3.391, 7.718), (1.955, -3.199, 8.047), (2.022, -4.156, 4.289), (1.94, -2.642, 4.723), (1.58, -4.301, 6.406), (-1.112, 2.672, 7.057), (-1.319, 1.132, 2.822), (-0.2094, 0.5943, 8.217), (-0.6277, 0.4186, 3.714), (-0.138, 1.622, 12.0), (0.2133, 1.242, 8.649), (0.3243, 2.119, 8.088), (-0.4704, 2.526, 5.754), (-0.5819, 2.84, 10.69), (-0.9968, 1.77, 8.137), (-0.4944, 1.685, 12.13), (0.0778, 2.567, 13.55), (0.2415, 2.773, 11.16), (-0.2404, 2.709, 9.219)], [], [(0, 10, 3, 1), (8, 4, 40, 39), (0, 1, 36, 34), (4, 8, 7, 6), (9, 12, 6, 2), (1, 16, 11, 36), (3, 10, 18, 14), (4, 6, 12, 5), (0, 12, 9, 10), (29, 30, 23, 31), (18, 17, 23, 24), (10, 9, 17, 18), (16, 7, 8, 11), (7, 15, 2, 6), (9, 2, 13, 17), (24, 23, 30, 32), (17, 13, 19, 23), (21, 22, 27, 26), (14, 18, 24, 20), (37, 43, 42, 35), (22, 21, 15, 25), (27, 20, 28, 29), (29, 28, 32, 30), (27, 22, 14, 20), (15, 21, 13, 2), (20, 24, 32, 28), (3, 14, 22, 25), (34, 36, 35, 42), (37, 35, 38, 44), (38, 35, 36, 11), (44, 41, 43, 37), (11, 8, 39, 38), (4, 5, 33, 40), (5, 12, 0, 34), (41, 44, 45, 46), (33, 42, 43, 41), (40, 33, 41, 46), (39, 45, 44, 38), (34, 42, 33, 5), (39, 40, 46, 45), (19, 26, 31, 23), (7, 16, 25, 15), (13, 21, 26, 19), (1, 3, 25, 16), (29, 31, 26, 27)])
me_cube_035.use_remesh_preserve_volume = False
me_cube_035.use_remesh_preserve_attributes = False
me_cube_035.use_mirror_vertex_groups = False
me_cube_035.update()
me_cube_023 = bpy.data.meshes.new('Cube.023')
me_cube_023.from_pydata([(-0.5917, -0.3248, -0.543), (-0.5264, -0.7366, 2.027), (-0.3702, 0.8628, -0.05874), (-0.2256, 0.04381, 1.864), (2.458, -0.3065, -0.3641), (1.474, -0.7142, 2.503), (1.273, 0.9932, -0.6391), (1.474, 0.6765, 2.508), (4.211, 1.0, 1.0), (4.701, 0.3044, -0.7258), (5.12, -0.8412, -0.8122), (4.211, -1.0, 1.0), (0.2426, -1.501, 0.111), (-0.3031, -1.136, 1.559), (1.246, -1.369, 1.394), (1.246, -1.724, -0.1349), (3.974, -1.805, 0.4493), (3.25, -2.16, -0.1237), (7.333, 0.6792, 0.3746), (8.078, 0.6792, -0.5164), (7.476, -0.3404, -0.6252), (7.077, -0.415, 0.3746), (5.66, -1.255, 0.4755), (6.588, -1.484, -0.3354), (0.1, 1.13, 1.471), (0.09881, 1.249, 0.9757), (1.34, 1.689, 0.4163), (1.449, 1.722, 1.413), (3.422, 2.017, 0.3683), (3.253, 1.866, -0.5377), (6.564, 2.023, 0.3746), (7.615, 1.83, -0.5164)], [], [(0, 1, 3, 2), (8, 18, 30, 28), (7, 5, 11, 8), (0, 4, 15, 12), (2, 6, 4, 0), (7, 3, 1, 5), (18, 19, 31, 30), (2, 3, 24, 25), (1, 0, 12, 13), (4, 6, 9, 10), (15, 14, 13, 12), (14, 15, 17, 16), (4, 10, 17, 15), (8, 11, 21, 18), (5, 1, 13, 14), (11, 5, 14, 16), (19, 18, 21, 20), (20, 21, 22, 23), (11, 16, 22, 21), (10, 9, 19, 20), (16, 17, 23, 22), (17, 10, 20, 23), (25, 24, 27, 26), (29, 28, 30, 31), (26, 27, 28, 29), (7, 8, 28, 27), (6, 2, 25, 26), (19, 9, 29, 31), (9, 6, 26, 29), (3, 7, 27, 24)])
me_cube_023.use_remesh_preserve_volume = False
me_cube_023.use_remesh_preserve_attributes = False
me_cube_023.use_mirror_vertex_groups = False
me_cube_023.update()
me_cube_028 = bpy.data.meshes.new('Cube.028')
me_cube_028.from_pydata([(-0.973, 1.334, 1.296), (-0.8625, 1.185, 2.824), (0.9357, 1.261, 1.095), (0.6061, 1.439, 2.766), (-1.402, 0.6488, 0.8426), (-1.236, 0.7635, 2.826), (2.007, 0.6524, 0.6108), (1.917, 0.9953, 2.667), (-1.18, 1.312, 1.988), (1.354, 1.336, 1.936), (2.402, 0.7756, 1.432), (-1.758, 0.7772, 1.773), (0.1204, 1.426, 0.9465), (-0.4508, 1.308, 3.009), (0.7242, 0.7356, 2.956), (0.3905, 0.8414, -0.07255), (-0.3062, 1.443, 1.949), (-1.158, -0.335, -0.02273), (-2.492, -10.82, -5.556), (-1.164, -8.256, -5.698), (-0.7804, -7.379, -3.396), (1.527, -0.1551, 2.238), (-1.284, -7.672, -3.287), (-0.7762, -4.472, -2.869), (-0.2411, -4.566, -2.858), (-0.223, -5.96, -3.14), (-1.556, -5.39, -2.955), (-1.613, -0.4013, 2.189), (0.3421, -0.1507, 0.1743), (-0.1001, -0.03763, 2.495), (-0.5887, -0.3015, -0.4623), (1.652, -0.2644, 1.321), (-1.424, -0.4545, 0.8708), (-1.998, -6.345, -3.029), (-2.017, -7.294, -3.236), (-1.752, -10.34, -5.205), (-2.361, -8.358, -5.785), (-0.4389, -11.09, -6.827), (-1.13, -10.19, -5.272), (-3.231, -11.94, -6.869), (-3.104, -11.56, -7.287), (-0.2095, -3.359, -0.3501), (0.4667, -2.793, -0.3719), (-0.3115, -1.533, -1.195), (-1.069, -1.612, -0.6494), (0.8564, -2.24, -0.6465), (0.728, -1.833, -1.032), (-1.264, -2.387, -0.2475), (-1.196, -3.197, -0.0779), (-1.413, -11.09, -7.701), (-2.99, -11.45, -8.461), (-1.07, -11.46, -7.94), (-3.553, -12.42, -8.476), (-3.517, -11.95, -8.217), (-2.362, -12.0, -8.759), (-2.974, -12.45, -5.449), (-1.974, -12.98, -5.404), (-0.7644, -13.56, -6.166), (-0.9898, -12.7, -5.643), (-2.907, -13.32, -5.78), (-2.151, -13.98, -5.825), (-0.8094, -12.55, -7.596), (-3.415, -13.35, -7.476), (-1.862, -13.32, -7.685), (-0.8141, -12.14, -7.996), (-3.385, -12.83, -8.362), (-2.042, -12.81, -8.395), (-0.4545, -13.52, -7.029), (-3.021, -14.02, -6.883), (-1.886, -14.14, -6.841)], [], [(11, 5, 1, 8), (16, 13, 3, 9), (13, 1, 5, 14), (12, 2, 6, 15), (9, 3, 7, 10), (5, 11, 32, 27), (14, 5, 27, 29), (2, 9, 10, 6), (7, 14, 29, 21), (6, 10, 31, 28), (12, 16, 9, 2), (4, 11, 8, 0), (0, 8, 16, 12), (10, 7, 21, 31), (0, 12, 15, 4), (3, 13, 14, 7), (15, 6, 28, 30), (4, 15, 30, 17), (11, 4, 17, 32), (8, 1, 13, 16), (25, 20, 38, 37), (37, 38, 58, 57), (23, 24, 19, 36), (22, 34, 18, 35), (28, 31, 45, 46), (29, 27, 48, 41), (31, 21, 42, 45), (17, 30, 43, 44), (32, 17, 44, 47), (30, 28, 46, 43), (27, 32, 47, 48), (21, 29, 41, 42), (46, 45, 25, 24), (41, 48, 34, 22), (45, 42, 20, 25), (44, 43, 23, 26), (47, 44, 26, 33), (43, 46, 24, 23), (48, 47, 33, 34), (42, 41, 22, 20), (39, 18, 34, 33), (40, 39, 33, 26), (59, 39, 62, 68), (24, 25, 37, 19), (36, 19, 49, 50), (20, 22, 35, 38), (26, 23, 36, 40), (18, 39, 59, 55), (50, 54, 52, 53), (49, 51, 54, 50), (39, 40, 53, 52), (40, 36, 50, 53), (37, 57, 67, 61), (19, 37, 51, 49), (60, 56, 55, 59), (57, 58, 56, 60), (38, 35, 56, 58), (52, 54, 66, 65), (35, 18, 55, 56), (54, 51, 64, 66), (61, 63, 66, 64), (63, 62, 65, 66), (63, 61, 67, 69), (62, 63, 69, 68), (57, 60, 69, 67), (60, 59, 68, 69), (39, 52, 65, 62), (51, 37, 61, 64)])
me_cube_028.use_remesh_preserve_volume = False
me_cube_028.use_remesh_preserve_attributes = False
me_cube_028.use_mirror_vertex_groups = False
me_cube_028.update()
me_cylinder_004 = bpy.data.meshes.new('Cylinder.004')
me_cylinder_004.from_pydata([(0.8062, 0.9187, -0.7684), (0.5788, 0.8316, 0.004817), (1.571, 1.128, -0.9313), (1.647, 1.11, 0.1323), (2.545, 1.403, -0.6961), (2.711, 1.388, 0.01326), (-0.03794, -0.1973, -0.4859), (-0.03794, -0.1973, 0.4859), (-0.7207, 0.05176, -0.5988), (-0.6519, -0.008626, 0.7939), (-0.2361, 0.469, -0.6779), (-0.51, 0.3948, 0.6311), (0.1559, 0.7987, -0.3666), (3.013, 1.425, -0.4414), (0.3877, -0.1636, -2.792e-08), (-0.9428, -0.02329, -0.2008), (-0.9525, 0.6661, -0.04544), (-0.8629, -0.9285, 0.02985), (-0.4004, -0.5055, -0.5846), (-0.8195, -0.6384, -0.7268), (-0.7776, -0.5055, 0.7658), (-0.4004, -0.5055, 0.5846), (-1.25, -0.716, 0.1044), (5.933, 3.689, -0.4943), (5.588, 3.217, -0.871), (5.422, 3.266, 0.2092), (5.584, 3.533, 0.001636), (5.816, 3.854, -0.3253), (5.48, 2.925, -0.8156), (5.349, 2.872, 0.1397), (5.316, 2.502, -0.4939), (6.85, 4.491, -0.6605), (7.076, 4.045, -1.092), (6.447, 3.896, 0.3512), (6.584, 4.356, 0.3038), (6.91, 4.719, -0.2088), (7.154, 3.718, -0.9203), (6.341, 3.283, 0.06719), (6.712, 3.325, -0.5474), (7.22, 4.783, -0.09095), (7.16, 4.555, -0.5426), (7.306, 3.792, -0.07233), (7.12, 3.627, 0.06325), (7.518, 4.151, -0.8424), (7.313, 4.808, 0.2029), (7.274, 4.479, 0.3107), (7.69, 4.437, -0.178), (7.406, 3.896, -0.8217)], [], [(3, 5, 29, 25), (0, 12, 27, 23), (13, 5, 7, 14), (7, 9, 20, 21), (3, 1, 11, 9, 7, 5), (15, 9, 11, 16), (16, 11, 1, 12), (0, 2, 4, 6, 8, 10), (10, 16, 12, 0), (8, 15, 16, 10), (9, 15, 22, 20), (4, 13, 14, 6), (5, 13, 30, 29), (2, 0, 23, 24), (17, 21, 20, 22), (18, 17, 22, 19), (6, 14, 17, 18), (15, 8, 19, 22), (14, 7, 21, 17), (8, 6, 18, 19), (23, 27, 35, 31), (29, 30, 38, 37), (24, 23, 31, 32), (27, 26, 34, 35), (1, 3, 25, 26), (13, 4, 28, 30), (4, 2, 24, 28), (12, 1, 26, 27), (35, 34, 44, 39), (31, 35, 39, 40), (36, 32, 43, 47), (34, 33, 45, 44), (25, 29, 37, 33), (26, 25, 33, 34), (30, 28, 36, 38), (28, 24, 32, 36), (39, 44, 45, 46), (46, 45, 42, 41), (43, 46, 41, 47), (40, 39, 46, 43), (33, 37, 42, 45), (32, 31, 40, 43), (37, 38, 41, 42), (38, 36, 47, 41)])
me_cylinder_004.polygons.foreach_set('use_smooth', [True] * 44)
_k = set([(0, 2), (0, 10), (0, 12), (0, 23), (1, 3), (1, 11), (1, 12), (1, 26), (2, 4), (2, 24), (3, 5), (3, 25), (4, 6), (4, 13), (4, 28), (5, 7), (5, 13), (5, 29), (6, 8), (6, 14), (6, 18), (7, 9), (7, 14), (7, 21), (8, 10), (8, 15), (8, 19), (9, 11), (9, 15), (9, 20), (10, 16), (11, 16), (12, 16), (12, 27), (13, 14), (13, 30), (14, 17), (15, 16), (15, 22), (17, 18), (17, 21), (17, 22), (18, 19), (19, 22), (20, 21), (20, 22), (23, 24), (23, 27), (23, 31), (24, 28), (24, 32), (25, 26), (25, 29), (25, 33), (26, 27), (26, 34), (27, 35), (28, 30), (28, 36), (29, 30), (29, 37), (30, 38), (31, 32), (31, 35), (32, 36), (32, 43), (33, 34), (33, 37), (33, 45), (34, 35), (35, 39), (36, 38), (37, 38), (38, 41), (39, 40), (39, 44), (39, 46), (40, 43), (41, 42), (41, 46), (41, 47), (42, 45), (43, 46), (43, 47), (44, 45), (45, 46)])
me_cylinder_004.attributes.new('sharp_edge', 'BOOLEAN', 'EDGE').data.foreach_set('value', [ (min(e.vertices), max(e.vertices)) in _k for e in me_cylinder_004.edges])
me_cylinder_004.use_remesh_preserve_volume = False
me_cylinder_004.use_remesh_preserve_attributes = False
me_cylinder_004.use_mirror_vertex_groups = False
me_cylinder_004.update()
me_cylinder_004.normals_split_custom_set([tuple(v) for v in zip(*[iter([0.1432, -0.3049, 0.9416, 0.1432, -0.3049, 0.9416, 0.1432, -0.3049, 0.9416, 0.1432, -0.3049, 0.9416, -0.3788, 0.732, -0.5664, -0.3788, 0.732, -0.5664, -0.3788, 0.732, -0.5664, -0.3788, 0.732, -0.5664, 0.5202, -0.782, 0.3433, 0.5202, -0.782, 0.3433, 0.5202, -0.782, 0.3433, 0.5202, -0.782, 0.3433, 0.41, -0.17, 0.8961, 0.41, -0.17, 0.8961, 0.41, -0.17, 0.8961, 0.41, -0.17, 0.8961, 0.1211, 0.3053, 0.9445, 0.1211, 0.3053, 0.9445, 0.1211, 0.3053, 0.9445, 0.1211, 0.3053, 0.9445, 0.1211, 0.3053, 0.9445, 0.1211, 0.3053, 0.9445, -0.9035, 0.1121, 0.4137, -0.9035, 0.1121, 0.4137, -0.9035, 0.1121, 0.4137, -0.9035, 0.1121, 0.4137, -0.1122, 0.9449, 0.3076, -0.1122, 0.9449, 0.3076, -0.1122, 0.9449, 0.3076, -0.1122, 0.9449, 0.3076, 0.1218, -0.4064, -0.9056, 0.1218, -0.4064, -0.9056, 0.1218, -0.4064, -0.9056, 0.1218, -0.4064, -0.9056, 0.1218, -0.4064, -0.9056, 0.1218, -0.4064, -0.9056, -0.3136, 0.8218, -0.4757, -0.3136, 0.8218, -0.4757, -0.3136, 0.8218, -0.4757, -0.3136, 0.8218, -0.4757, -0.6764, 0.3355, -0.6557, -0.6764, 0.3355, -0.6557, -0.6764, 0.3355, -0.6557, -0.6764, 0.3355, -0.6557, -0.8552, 0.3904, 0.3409, -0.8552, 0.3904, 0.3409, -0.8552, 0.3904, 0.3409, -0.8552, 0.3904, 0.3409, 0.4239, -0.7846, -0.4524, 0.4239, -0.7846, -0.4524, 0.4239, -0.7846, -0.4524, 0.4239, -0.7846, -0.4524, 0.4253, -0.8309, 0.3589, 0.4253, -0.8309, 0.3589, 0.4253, -0.8309, 0.3589, 0.4253, -0.8309, 0.3589, -0.3514, 0.7036, -0.6177, -0.3514, 0.7036, -0.6177, -0.3514, 0.7036, -0.6177, -0.3514, 0.7036, -0.6177, -0.07119, -0.8612, 0.5033, -0.07119, -0.8612, 0.5033, -0.07119, -0.8612, 0.5033, -0.07119, -0.8612, 0.5033, -0.06172, -0.9308, -0.3603, -0.06172, -0.9308, -0.3603, -0.06172, -0.9308, -0.3603, -0.06172, -0.9308, -0.3603, 0.542, -0.7978, -0.2641, 0.542, -0.7978, -0.2641, 0.542, -0.7978, -0.2641, 0.542, -0.7978, -0.2641, -0.8755, 0.2004, -0.4397, -0.8755, 0.2004, -0.4397, -0.8755, 0.2004, -0.4397, -0.8755, 0.2004, -0.4397, 0.5475, -0.7899, 0.2761, 0.5475, -0.7899, 0.2761, 0.5475, -0.7899, 0.2761, 0.5475, -0.7899, 0.2761, 0.2353, 0.1106, -0.9656, 0.2353, 0.1106, -0.9656, 0.2353, 0.1106, -0.9656, 0.2353, 0.1106, -0.9656, -0.5678, 0.6709, -0.4769, -0.5678, 0.6709, -0.4769, -0.5678, 0.6709, -0.4769, -0.5678, 0.6709, -0.4769, 0.446, -0.8285, 0.3386, 0.446, -0.8285, 0.3386, 0.446, -0.8285, 0.3386, 0.446, -0.8285, 0.3386, -0.509, 0.6053, -0.612, -0.509, 0.6053, -0.612, -0.509, 0.6053, -0.612, -0.509, 0.6053, -0.612, -0.6389, 0.7471, 0.1834, -0.6389, 0.7471, 0.1834, -0.6389, 0.7471, 0.1834, -0.6389, 0.7471, 0.1834, -0.3, 0.5301, 0.7931, -0.3, 0.5301, 0.7931, -0.3, 0.5301, 0.7931, -0.3, 0.5301, 0.7931, 0.321, -0.6901, -0.6487, 0.321, -0.6901, -0.6487, 0.321, -0.6901, -0.6487, 0.321, -0.6901, -0.6487, 0.2631, -0.5199, -0.8127, 0.2631, -0.5199, -0.8127, 0.2631, -0.5199, -0.8127, 0.2631, -0.5199, -0.8127, -0.4274, 0.7888, 0.4417, -0.4274, 0.7888, 0.4417, -0.4274, 0.7888, 0.4417, -0.4274, 0.7888, 0.4417, -0.4357, 0.8681, 0.2379, -0.1532, 0.4009, 0.9032, -0.3311, 0.7109, 0.6204, -0.4357, 0.8681, 0.2379, 0.1013, 0.7929, -0.6008, -0.01559, 0.8933, -0.4492, -0.01559, 0.8933, -0.4492, 0.07355, 0.8205, -0.5668, 0.6516, -0.6621, -0.3702, 0.5224, -0.295, -0.8001, 0.5224, -0.295, -0.8001, 0.629, -0.5485, -0.551, -0.1532, 0.4009, 0.9032, -0.04578, 0.2024, 0.9782, -0.04578, 0.2024, 0.9782, -0.3311, 0.7109, 0.6204, 0.1493, -0.3511, 0.9244, 0.1493, -0.3511, 0.9244, 0.1493, -0.3511, 0.9244, 0.1493, -0.3511, 0.9244, -0.4926, 0.4612, 0.738, -0.4926, 0.4612, 0.738, -0.4926, 0.4612, 0.738, -0.4926, 0.4612, 0.738, 0.3638, -0.7456, -0.5583, 0.3638, -0.7456, -0.5583, 0.3638, -0.7456, -0.5583, 0.3638, -0.7456, -0.5583, 0.08192, -0.3473, -0.9342, 0.08192, -0.3473, -0.9342, 0.08192, -0.3473, -0.9342, 0.08192, -0.3473, -0.9342, 0.8034, 0.5221, 0.2863, 0.8034, 0.5221, 0.2863, 0.8034, 0.5221, 0.2863, 0.8034, 0.5221, 0.2863, 0.7135, -0.3157, 0.6256, 0.7135, -0.3157, 0.6256, 0.7135, -0.3157, 0.6256, 0.7135, -0.3157, 0.6256, 0.8768, -0.4806, 0.01675, 0.8768, -0.4806, 0.01675, 0.8768, -0.4806, 0.01675, 0.8768, -0.4806, 0.01675, 0.4774, 0.7562, -0.4476, 0.4774, 0.7562, -0.4476, 0.4774, 0.7562, -0.4476, 0.4774, 0.7562, -0.4476, 0.2375, -0.3684, 0.8988, 0.4072, -0.7082, 0.5767, 0.4187, -0.7329, 0.5363, 0.2375, -0.3684, 0.8988, 0.1744, 0.7084, -0.6839, 0.1013, 0.7929, -0.6008, 0.07355, 0.8205, -0.5668, 0.1744, 0.7084, -0.6839, 0.4072, -0.7082, 0.5767, 0.4758, -0.8722, 0.1137, 0.4758, -0.8722, 0.1137, 0.4187, -0.7329, 0.5363, 0.6244, -0.7798, -0.04457, 0.6516, -0.6621, -0.3702, 0.629, -0.5485, -0.551, 0.6244, -0.7798, -0.04457])] * 3)])
me_cylinder_002 = bpy.data.meshes.new('Cylinder.002')
me_cylinder_002.from_pydata([(0.5925, 1.023, 0.1675), (0.7511, 1.085, 1.532), (1.039, 0.91, -0.4066), (1.489, 1.076, 1.234), (1.644, 0.9148, -0.4056), (1.884, 1.013, 0.699), (-0.03346, -0.2208, 0.08931), (-0.05017, -0.1117, 1.857), (-0.5143, 0.1568, 0.07292), (-0.4809, 0.1781, 2.53), (-0.7021, 0.5649, 0.2891), (-0.5421, 0.5745, 1.926), (0.2703, 1.11, 0.7523), (1.997, 0.9033, -0.02183), (0.2388, -0.2812, 0.9228), (-0.6369, 0.8253, 0.8767), (-0.3466, -0.7427, 1.063), (-0.4311, -0.617, 0.1171), (-1.101, -0.1203, -0.04378), (-0.5548, -0.5867, 2.494), (4.266, 3.138, -0.675), (4.044, 2.665, -1.184), (4.145, 2.523, 0.2708), (4.365, 2.906, 0.2094), (4.418, 3.242, -0.05852), (3.946, 2.304, -1.152), (3.902, 2.095, -0.2727), (3.765, 1.974, -0.6774), (6.364, 4.432, -1.381), (6.409, 3.899, -2.559), (7.119, 3.98, -0.07004), (7.063, 4.539, 0.2127), (6.677, 4.868, -0.3013), (6.521, 3.448, -1.877), (6.929, 3.41, -0.5776), (6.703, 3.217, -1.117), (-1.347, 0.3905, 0.3885), (-1.196, 0.2609, 2.431), (-1.062, -0.07152, 3.365), (-1.27, 0.6637, 1.386), (7.17, 5.088, -2.148), (7.58, 4.292, -3.166), (7.937, 4.291, 0.5979), (7.643, 4.805, 1.035), (7.875, 3.743, -2.059), (8.46, 3.98, -1.873), (8.105, 3.707, -0.196), (8.03, 3.493, -1.14), (8.269, 4.841, 1.271), (8.528, 4.43, 1.189), (8.556, 4.089, 0.8028), (7.97, 5.162, -3.059), (8.349, 4.607, -2.491), (8.493, 4.423, -0.8426), (8.671, 3.866, -0.5496), (7.073, 5.278, -0.1185), (7.333, 5.585, -2.419), (7.38, 5.755, 0.53), (7.587, 5.306, 1.287), (8.056, 5.42, 1.218), (8.002, 5.583, -2.391), (8.409, 4.989, -2.221), (8.44, 5.167, -0.7615), (8.116, 5.724, -0.02258), (8.416, 4.97, -1.668), (-1.436, -0.3978, -0.6742), (-1.723, 0.1999, -0.07573), (-1.398, -0.8861, -0.3367), (-0.9691, -1.675, 1.002), (-0.4309, -1.227, 0.7998), (-0.5435, -1.059, -0.4599), (-1.584, -0.8674, 3.483), (-1.383, -0.3329, 3.866), (-0.7082, -1.019, 2.706), (-1.303, -1.427, 2.414), (-1.588, -0.1303, 1.871), (-1.579, -0.1503, 0.6809), (-1.561, 0.1188, 2.816), (-1.564, 0.4701, 1.626), (-1.497, -0.713, 2.966), (-1.522, -1.511, 1.544), (-1.47, -1.509, -0.004883)], [], [(3, 5, 26, 22), (0, 12, 24, 20), (13, 5, 7, 14), (3, 1, 11, 9), (15, 10, 36, 39), (15, 11, 1, 12), (2, 4, 6, 8), (10, 15, 12, 0), (9, 11, 37, 38), (4, 13, 14, 6), (5, 13, 27, 26), (2, 0, 20, 21), (6, 14, 16, 17), (14, 7, 19, 16), (8, 6, 17, 18), (20, 24, 32, 28), (26, 27, 35, 34), (21, 20, 28, 29), (24, 23, 31, 32), (1, 3, 22, 23), (13, 4, 25, 27), (4, 2, 21, 25), (12, 1, 23, 24), (22, 26, 34, 30), (23, 22, 30, 31), (27, 25, 33, 35), (25, 21, 29, 33), (31, 30, 42, 43), (30, 34, 46, 42), (49, 53, 64, 62), (34, 35, 47, 46), (29, 28, 40, 41), (32, 55, 40, 28), (33, 29, 41, 44), (35, 33, 44, 47), (18, 17, 70, 65), (19, 38, 72, 73), (36, 18, 65, 66), (39, 36, 66, 78), (37, 39, 78, 77), (17, 16, 69, 70), (11, 15, 39, 37), (10, 8, 18, 36), (16, 19, 73, 69), (0, 2, 8, 10), (5, 3, 9, 7), (38, 37, 77, 72), (9, 38, 19, 7), (44, 41, 52, 45), (47, 44, 45, 54), (43, 42, 49, 48), (42, 46, 50, 49), (48, 49, 62, 59), (53, 49, 50, 54), (52, 53, 54, 45), (32, 31, 43, 55), (41, 40, 51, 52), (46, 47, 54, 50), (52, 51, 60, 61), (43, 58, 57, 55), (57, 56, 40, 55), (63, 59, 62, 64), (60, 63, 64, 61), (57, 58, 59, 63), (56, 57, 63, 60), (51, 40, 56, 60), (59, 58, 43, 48), (53, 52, 61, 64), (65, 70, 81, 67), (65, 67, 76, 66), (81, 68, 74, 80), (77, 78, 75, 79), (76, 75, 78, 66), (71, 72, 77, 79), (71, 74, 73, 72), (81, 80, 79, 67), (75, 76, 67, 79), (68, 69, 73, 74), (68, 81, 70, 69), (80, 74, 71, 79)])
me_cylinder_002.use_remesh_preserve_volume = False
me_cylinder_002.use_remesh_preserve_attributes = False
me_cylinder_002.use_mirror_vertex_groups = False
me_cylinder_002.update()
me_cube_027 = bpy.data.meshes.new('Cube.027')
me_cube_027.from_pydata([(-1.602, 1.142, 0.4598), (-2.313, 0.8437, 3.265), (1.399, 1.495, 0.2232), (0.9634, 1.673, 2.634), (-2.733, 0.4673, 0.1775), (-3.429, 0.335, 3.547), (2.623, 0.9428, -0.08764), (2.909, 1.141, 2.933), (-2.964, 1.04, 1.648), (0.9485, 1.678, 1.244), (3.228, 1.131, 1.167), (-3.554, 0.3232, 1.675), (-0.2903, 1.396, 0.2916), (-0.97, 1.513, 3.737), (-0.2501, 0.633, 4.579), (0.5607, 0.7057, -0.4704), (0.03052, 1.728, 2.167), (-1.158, -0.335, -0.02273), (-2.492, -10.82, -5.556), (-1.164, -8.256, -5.698), (-0.7804, -7.379, -3.396), (1.527, -0.1551, 2.238), (-1.284, -7.672, -3.287), (-0.7762, -4.472, -2.869), (-0.2411, -4.566, -2.858), (-0.223, -5.96, -3.14), (-1.556, -5.39, -2.955), (-1.613, -0.4013, 2.189), (0.2344, -0.3762, 0.3079), (-0.5911, -0.3594, 2.677), (-0.5887, -0.3015, -0.4623), (1.942, -0.07456, 1.213), (-1.696, -0.5331, 0.6135), (-1.998, -6.345, -3.029), (-2.017, -7.294, -3.236), (-1.752, -10.34, -5.205), (-2.361, -8.358, -5.785), (-0.4389, -11.09, -6.827), (-1.13, -10.19, -5.272), (-3.231, -11.94, -6.869), (-3.104, -11.56, -7.287), (-0.2095, -3.359, -0.3501), (0.4667, -2.793, -0.3719), (-0.3115, -1.533, -1.195), (-1.069, -1.612, -0.6494), (0.8564, -2.24, -0.6465), (0.728, -1.833, -1.032), (-1.264, -2.387, -0.2475), (-1.196, -3.197, -0.0779), (-1.413, -11.09, -7.701), (-2.99, -11.45, -8.461), (-1.07, -11.46, -7.94), (-3.553, -12.42, -8.476), (-3.517, -11.95, -8.217), (-2.362, -12.0, -8.759), (-2.974, -12.45, -5.449), (-1.974, -12.98, -5.404), (-0.7644, -13.56, -6.166), (-0.9898, -12.7, -5.643), (-2.907, -13.32, -5.78), (-2.151, -13.98, -5.825), (-0.8094, -12.55, -7.596), (-3.415, -13.35, -7.476), (-1.862, -13.32, -7.685), (-0.8141, -12.14, -7.996), (-3.385, -12.83, -8.362), (-2.042, -12.81, -8.395), (-0.4545, -13.52, -7.029), (-3.021, -14.02, -6.883), (-1.886, -14.14, -6.841)], [], [(11, 5, 1, 8), (16, 13, 3, 9), (13, 1, 5, 14), (12, 2, 6, 15), (9, 3, 7, 10), (5, 11, 32, 27), (14, 5, 27, 29), (2, 9, 10, 6), (7, 14, 29, 21), (6, 10, 31, 28), (12, 16, 9, 2), (4, 11, 8, 0), (0, 8, 16, 12), (10, 7, 21, 31), (0, 12, 15, 4), (3, 13, 14, 7), (15, 6, 28, 30), (4, 15, 30, 17), (11, 4, 17, 32), (8, 1, 13, 16), (25, 20, 38, 37), (37, 38, 58, 57), (23, 24, 19, 36), (22, 34, 18, 35), (28, 31, 45, 46), (29, 27, 48, 41), (31, 21, 42, 45), (17, 30, 43, 44), (32, 17, 44, 47), (30, 28, 46, 43), (27, 32, 47, 48), (21, 29, 41, 42), (46, 45, 25, 24), (41, 48, 34, 22), (45, 42, 20, 25), (44, 43, 23, 26), (47, 44, 26, 33), (43, 46, 24, 23), (48, 47, 33, 34), (42, 41, 22, 20), (39, 18, 34, 33), (40, 39, 33, 26), (59, 39, 62, 68), (24, 25, 37, 19), (36, 19, 49, 50), (20, 22, 35, 38), (26, 23, 36, 40), (18, 39, 59, 55), (50, 54, 52, 53), (49, 51, 54, 50), (39, 40, 53, 52), (40, 36, 50, 53), (37, 57, 67, 61), (19, 37, 51, 49), (60, 56, 55, 59), (57, 58, 56, 60), (38, 35, 56, 58), (52, 54, 66, 65), (35, 18, 55, 56), (54, 51, 64, 66), (61, 63, 66, 64), (63, 62, 65, 66), (63, 61, 67, 69), (62, 63, 69, 68), (57, 60, 69, 67), (60, 59, 68, 69), (39, 52, 65, 62), (51, 37, 61, 64)])
me_cube_027.use_remesh_preserve_volume = False
me_cube_027.use_remesh_preserve_attributes = False
me_cube_027.use_mirror_vertex_groups = False
me_cube_027.update()
me_cube_026 = bpy.data.meshes.new('Cube.026')
me_cube_026.from_pydata([(-0.4711, 0.9079, 1.11), (-1.276, -1.465, -0.6256), (-2.626, -11.8, -6.881), (-1.318, -9.007, -6.127), (-0.8274, -7.266, -3.561), (1.272, -1.043, 1.628), (-1.331, -7.559, -3.453), (-1.09, -5.195, -3.443), (-0.4757, -5.4, -3.54), (-0.3773, -6.229, -3.617), (-1.697, -5.603, -3.394), (-0.6884, -1.324, 1.772), (0.4294, -0.9322, -0.8261), (0.4721, -1.106, 2.094), (-0.5745, -1.011, -1.506), (0.982, -1.018, 0.28), (-1.3, -1.252, 0.6446), (-2.091, -6.273, -3.341), (-2.064, -7.181, -3.402), (-2.079, -11.56, -6.315), (-2.005, -9.002, -6.391), (-1.096, -9.82, -6.181), (-1.385, -10.67, -5.912), (-2.984, -11.49, -7.079), (-2.791, -10.04, -6.733), (-0.223, -3.327, -0.3977), (0.4117, -2.907, -0.5399), (-0.6416, -1.902, -1.76), (-1.324, -2.263, -1.142), (0.4607, -2.416, -0.9144), (0.1086, -1.99, -1.265), (-1.533, -2.784, -0.6386), (-1.302, -3.232, -0.4203), (-1.786, -11.86, -8.677), (-2.57, -11.92, -8.653), (-4.175, -13.44, -10.55), (-3.353, -13.13, -9.073), (-4.269, -14.2, -11.27), (-3.153, -13.52, -7.937), (-2.15, -13.36, -7.375), (-3.355, -14.82, -7.747), (-2.361, -14.77, -7.383), (-3.222, -13.69, -8.814), (-2.914, -14.52, -9.612), (-4.11, -13.81, -9.654), (-4.042, -14.7, -10.62), (-3.589, -14.84, -8.512), (-3.811, -15.41, -8.645), (0.8654, 2.753, -1.826), (-2.018, 1.715, -1.019), (0.2551, 2.108, -2.669), (1.07, 2.297, -2.229), (-0.9835, 3.076, -0.7574), (-2.326, 2.492, -0.7556), (-0.07967, 1.863, 0.3675), (1.271, 2.256, -1.327), (0.9681, 1.513, -0.8385), (-1.239, 2.498, 0.4601), (-2.435, 2.144, -0.04464), (-0.06319, 1.22, -2.362), (1.347, 1.809, -2.108), (0.4379, 1.942, 0.08162), (0.4158, 2.524, -0.1739), (-0.5933, 2.819, -1.904), (-0.39, 0.5214, 2.5), (-1.422, 2.066, -1.673), (0.6187, 0.5495, 2.563), (1.676, 0.148, 0.4993), (1.495, 0.5713, 1.834), (0.6578, -0.2501, -0.8043), (-0.4452, -0.4916, -1.415), (-1.477, 0.2559, 1.053), (-1.2, -0.732, -0.4915), (0.384, 1.061, 1.194), (0.9674, 0.7923, -0.3786), (0.6376, 1.028, 0.6491), (0.679, 0.5034, -1.216), (-0.3627, 0.2935, -1.467), (-1.681, 0.7548, 0.3589), (-1.32, 0.4351, -0.7359), (-1.094, 1.739, 0.2231), (0.2324, 3.012, -0.5222), (-0.9414, 1.279, -1.924), (-0.8561, 1.732, -2.217), (1.114, 1.188, -1.667), (-0.1431, 0.7269, -1.928), (-1.519, 1.39, -0.4888), (-1.188, 0.95, -1.592), (-0.5937, -14.37, -8.785), (-1.085, -12.94, -8.98), (-1.489, -13.41, -7.924), (-0.5538, -15.15, -8.229), (-1.272, -15.33, -8.928), (-0.854, -12.79, -10.16), (-0.9437, -13.83, -10.83), (-2.92, -13.0, -11.15), (-2.592, -13.89, -11.57), (-2.279, -14.91, -11.43), (-1.059, -14.32, -7.566), (-1.377, -15.26, -8.083), (-1.17, -14.5, -10.55), (-1.339, -14.13, -9.58), (-1.804, -14.93, -9.705), (-2.175, -15.69, -9.017)], [], [(16, 11, 64, 71), (13, 5, 68, 66), (12, 14, 70, 69), (15, 12, 69, 67), (5, 15, 67, 68), (11, 13, 66, 64), (14, 1, 72, 70), (1, 16, 71, 72), (9, 4, 22, 21), (35, 95, 96, 37), (7, 8, 3, 20), (6, 18, 2, 19), (12, 15, 29, 30), (13, 11, 32, 25), (15, 5, 26, 29), (1, 14, 27, 28), (16, 1, 28, 31), (14, 12, 30, 27), (11, 16, 31, 32), (5, 13, 25, 26), (30, 29, 9, 8), (25, 32, 18, 6), (29, 26, 4, 9), (28, 27, 7, 10), (31, 28, 10, 17), (27, 30, 8, 7), (32, 31, 17, 18), (26, 25, 6, 4), (23, 2, 18, 17), (24, 23, 17, 10), (38, 42, 46, 40), (8, 9, 21, 3), (20, 3, 33, 34), (4, 6, 19, 22), (10, 7, 20, 24), (23, 42, 38, 2), (36, 34, 95, 35), (44, 42, 36, 35), (24, 20, 34, 36), (93, 33, 89, 94), (43, 45, 97, 102), (41, 39, 38, 40), (41, 47, 103, 99), (35, 37, 45, 44), (19, 2, 38, 39), (45, 37, 96, 97), (41, 98, 90, 39), (43, 42, 44, 45), (34, 33, 93, 95), (42, 43, 47, 46), (47, 43, 102, 103), (41, 40, 46, 47), (23, 24, 36, 42), (21, 89, 33, 3), (49, 58, 53, 65), (63, 52, 81, 48), (52, 53, 58, 57), (50, 51, 60, 59), (48, 81, 62, 55), (58, 49, 86, 80), (57, 58, 80, 54), (51, 48, 55, 60), (62, 57, 54, 61), (60, 55, 56, 84), (50, 63, 48, 51), (82, 49, 65, 83), (66, 68, 75, 73), (67, 69, 76, 74), (68, 67, 74, 75), (64, 66, 73, 0), (70, 72, 79, 77), (72, 71, 78, 79), (71, 64, 0, 78), (69, 70, 77, 76), (0, 73, 54, 80), (77, 79, 87, 85), (79, 78, 86, 87), (78, 0, 80, 86), (76, 77, 85, 84), (73, 75, 61, 54), (74, 76, 84, 56), (75, 74, 56, 61), (83, 65, 63, 50), (55, 62, 61, 56), (83, 50, 59, 82), (81, 52, 57, 62), (59, 60, 84, 85), (82, 59, 85, 87), (49, 82, 87, 86), (65, 53, 52, 63), (88, 90, 98, 91), (93, 94, 96, 95), (88, 91, 92, 101), (89, 101, 100, 94), (41, 99, 91, 98), (96, 94, 100, 97), (101, 102, 97, 100), (102, 101, 92, 103), (91, 99, 103, 92), (90, 88, 101, 89), (22, 90, 89, 21), (19, 39, 90, 22)])
me_cube_026.use_remesh_preserve_volume = False
me_cube_026.use_remesh_preserve_attributes = False
me_cube_026.use_mirror_vertex_groups = False
me_cube_026.update()
me_cube_025 = bpy.data.meshes.new('Cube.025')
me_cube_025.from_pydata([(-0.2291, 0.3447, -1.468), (-0.234, -0.2976, -1.469), (-0.5652, -0.2976, -0.706), (-0.5631, 0.2833, -0.697), (1.343, 0.4844, 0.7106), (1.343, -0.4772, 0.7106), (-1.011, -0.7393, 3.199), (-1.011, 0.762, 3.199), (1.345, 0.3317, 1.539), (1.345, -0.3406, 1.539), (-0.2946, 0.52, 3.877), (-0.2946, -0.5457, 3.877), (0.2608, 0.8013, -0.1036), (0.2608, -0.7996, -0.1036), (-1.031, -0.5931, 1.625), (-1.031, 0.5864, 1.625), (0.02034, 0.03243, -1.792), (-0.6476, 0.01522, -0.5396), (1.139, 0.01636, 0.0397), (-1.365, -0.004948, 2.916), (1.281, 0.006694, 1.085), (-0.3655, -0.01956, 3.186), (-1.428, -0.00158, 2.169), (0.6002, 0.009221, -0.6651), (0.1178, 0.5266, -0.7987), (0.1178, -0.5218, -0.7987), (-0.4783, -0.4965, 0.3506), (-0.4783, 0.4605, 0.3506), (0.247, 0.02291, -1.467), (-0.7446, -0.0004764, 0.8551), (1.164, 0.8814, 1.463), (1.164, -0.881, 1.463), (0.01937, -0.9796, 2.055), (0.01937, 1.03, 2.055), (1.166, 0.6015, 2.312), (1.166, -0.6307, 2.312), (0.2393, 0.6251, 3.483), (0.2393, -0.6998, 3.483), (0.5301, 0.9296, 0.2427), (0.5301, -0.9363, 0.2427), (-0.2117, -0.9661, 1.204), (-0.2117, 0.9482, 1.204)], [], [(16, 1, 2, 17), (9, 11, 37, 35), (23, 18, 5, 13), (15, 7, 33, 41), (22, 19, 7, 15), (24, 0, 3, 27), (20, 21, 11, 9), (18, 4, 8, 20), (19, 6, 11, 21), (12, 15, 41, 38), (11, 6, 32, 37), (29, 22, 15, 27), (25, 13, 14, 26), (28, 23, 13, 25), (24, 12, 23, 28), (26, 14, 22, 29), (7, 19, 21, 10), (5, 18, 20, 9), (8, 10, 21, 20), (14, 6, 19, 22), (12, 4, 18, 23), (0, 16, 17, 3), (2, 26, 29, 17), (0, 24, 28, 16), (16, 28, 25, 1), (1, 25, 26, 2), (17, 29, 27, 3), (12, 24, 27, 15), (32, 31, 35, 37), (39, 31, 32, 40), (30, 33, 36, 34), (30, 38, 41, 33), (13, 5, 31, 39), (8, 4, 30, 34), (7, 10, 36, 33), (4, 12, 38, 30), (14, 13, 39, 40), (5, 9, 35, 31), (6, 14, 40, 32), (10, 8, 34, 36)])
me_cube_025.materials.append(mat_material)
me_cube_025.use_remesh_preserve_volume = False
me_cube_025.use_remesh_preserve_attributes = False
me_cube_025.use_mirror_vertex_groups = False
me_cube_025.update()
me_cube_024 = bpy.data.meshes.new('Cube.024')
me_cube_024.from_pydata([(0.6383, 0.5826, 0.5311), (0.6383, -0.5871, 0.5311), (-0.2009, -0.5948, 1.017), (-0.2009, 0.6813, 1.017), (0.4863, 0.4936, 0.9992), (0.4863, -0.4549, 0.9992), (-0.05781, 0.4801, 1.51), (-0.05781, -0.4487, 1.51), (0.536, 0.4594, 0.1394), (0.536, -0.4603, 0.1394), (-0.3149, -0.6488, 0.7743), (-0.3149, 0.6809, 0.7743), (0.09877, 0.004054, -0.1034), (1.057, -0.01212, 0.3377), (-0.4772, 0.0154, 1.633), (0.8344, -0.003419, 0.7788), (-0.5007, 0.01397, 1.614), (-0.4989, 0.01617, 1.048), (0.8263, -0.0004463, -0.08701), (0.3575, 0.1943, -0.2707), (0.3575, -0.1946, -0.2707), (-0.04585, -0.4849, 0.1843), (-0.04585, 0.4651, 0.1843), (0.4523, 0.004157, -0.5223), (-0.3212, 0.01277, 0.547)], [], [(2, 1, 5, 7), (18, 13, 1, 9), (9, 1, 2, 10), (17, 14, 3, 11), (15, 16, 7, 5), (13, 0, 4, 15), (14, 2, 7, 16), (0, 3, 6, 4), (0, 8, 11, 3), (24, 17, 11, 22), (20, 9, 10, 21), (23, 18, 9, 20), (19, 8, 18, 23), (21, 10, 17, 24), (3, 14, 16, 6), (1, 13, 15, 5), (4, 6, 16, 15), (10, 2, 14, 17), (8, 0, 13, 18), (20, 12, 19, 23), (24, 12, 20, 21), (8, 19, 22, 11), (24, 22, 19, 12)])
me_cube_024.materials.append(mat_material)
me_cube_024.use_remesh_preserve_volume = False
me_cube_024.use_remesh_preserve_attributes = False
me_cube_024.use_mirror_vertex_groups = False
me_cube_024.update()
me_cube_022 = bpy.data.meshes.new('Cube.022')
me_cube_022.from_pydata([(-0.4881, 0.344, 0.8334), (-0.4132, -0.07793, 5.038), (0.108, -0.481, 4.11), (-0.1861, 1.432, 2.121), (-0.4489, 1.167, -0.4528), (0.4312, -0.8101, -3.06), (0.4579, -0.4086, -1.305), (0.1182, 0.4111, -0.1734), (-0.09659, -0.7514, 0.03593), (-0.06287, -0.9022, 3.311), (-0.07372, 0.5904, 5.806), (-0.06289, 0.2414, -2.826), (0.4765, -0.9281, 4.247), (1.028, -1.664, -1.475), (0.9324, -0.8334, 0.4254), (0.4032, -1.438, 0.3833), (0.2264, -1.453, 3.24), (0.977, -1.444, 6.563), (1.471, -1.883, 1.164), (0.8484, -1.885, 1.306), (0.8093, -2.208, 4.538), (1.361, -1.12, 3.495), (1.648, -1.125, 6.265), (1.471, -1.417, 7.986), (1.575, -2.015, 6.127), (1.431, -2.157, 4.026), (1.793, -1.703, 3.958), (1.148, -2.284, 6.228), (-0.5696, 1.885, 3.741), (-0.4868, 1.078, 4.592), (-0.4066, 0.6832, 8.193), (-0.09507, 1.447, 8.214), (-0.2387, 2.127, 5.992), (-0.3908, 2.459, 7.293), (-0.4933, 1.558, 8.475), (-0.38, 1.092, 11.46), (-0.204, 2.061, 10.56)], [], [(6, 2, 12, 14), (8, 9, 1, 0), (0, 1, 30, 29), (7, 3, 31, 10), (6, 7, 10, 2), (2, 9, 16, 12), (4, 11, 8, 0), (16, 15, 19, 20), (9, 8, 15, 16), (5, 6, 14, 13), (20, 19, 25, 27), (12, 16, 20, 17), (26, 22, 23, 24), (24, 23, 27, 25), (12, 17, 21, 14), (17, 20, 27, 23), (5, 15, 8, 11), (29, 30, 35, 34), (9, 2, 10, 1), (36, 31, 3, 32), (3, 4, 28, 32), (4, 0, 29, 28), (31, 36, 35, 30), (32, 28, 33, 36), (1, 10, 31, 30), (28, 29, 34, 33), (33, 34, 35, 36), (6, 5, 11, 7), (14, 21, 18, 13), (22, 26, 18, 21), (23, 22, 21, 17), (4, 3, 7, 11), (19, 15, 5, 13), (18, 25, 19, 13), (25, 18, 26, 24)])
me_cube_022.use_remesh_preserve_volume = False
me_cube_022.use_remesh_preserve_attributes = False
me_cube_022.use_mirror_vertex_groups = False
me_cube_022.update()
me_cube_016 = bpy.data.meshes.new('Cube.016')
me_cube_016.from_pydata([(0.1925, 0.5004, -3.791), (0.1852, -0.4538, -3.792), (-0.5733, -0.5236, -2.003), (-0.5696, 0.511, -1.987), (2.943, 0.7561, -3.087), (2.943, -0.7488, -3.087), (-0.4352, -0.5296, 2.174), (-0.4352, 0.55, 2.174), (4.256, 0.3317, -0.09464), (4.256, -0.3406, -0.09464), (0.2062, 0.4658, 2.781), (0.2062, -0.4887, 2.781), (2.121, 1.195, -3.21), (2.121, -1.197, -3.21), (-0.4534, -0.7575, 0.7647), (-0.4534, 0.7517, 0.7647), (-0.003003, 0.03692, -4.767), (-0.6476, 0.01522, -1.216), (2.739, 0.01636, -4.294), (-0.7529, -0.004337, 2.64), (0.1427, -0.01742, 2.835), (-0.8092, -0.001321, 1.252), (0.7128, 0.008274, -5.184), (0.5751, 0.7508, -3.702), (0.5751, -0.7508, -3.702), (0.04169, -0.7847, -0.9203), (0.04169, 0.7525, -0.9203), (0.2768, 0.02517, -4.301), (-0.5956, -0.0003323, 0.0749), (0.7435, -1.348, 0.7865), (0.7435, 1.427, 0.7865), (3.106, 0.7636, 2.493), (3.106, -0.7972, 2.493), (1.134, 0.9822, 2.683), (1.134, -1.091, 2.683), (0.9502, 1.428, -1.501), (0.9502, -1.434, -1.501), (0.4153, -1.498, -0.3482), (0.4153, 1.48, -0.3482), (3.54, 1.724, -1.769), (3.54, -1.714, -1.769), (4.45, 1.178, -0.3601), (4.45, -1.225, -0.3601), (2.516, 2.002, -2.722), (2.516, -2.025, -2.722), (3.501, 3.297, 1.184), (3.501, -3.299, 1.184), (0.9271, -2.303, 1.729), (0.9271, 2.403, 1.729), (3.953, 2.303, 2.716), (3.953, -2.438, 2.716), (1.356, 1.817, 2.656), (1.356, -2.017, 2.656), (2.445, 3.037, -0.1351), (2.445, -3.078, -0.1351), (1.039, -2.797, 0.6484), (1.039, 2.731, 0.6484), (3.106, -0.02453, 2.493), (3.043, 3.683, 4.193), (3.043, -3.685, 4.193), (0.5759, -2.801, 3.809), (0.5759, 2.799, 3.809), (3.274, 2.754, 4.324), (3.185, -2.679, 4.283), (1.296, 2.27, 4.136), (1.296, -2.272, 4.136), (1.857, 3.754, 3.802), (1.857, -3.756, 3.802), (0.9797, -3.349, 3.456), (0.9797, 3.177, 3.456), (1.349, 2.422, 7.874), (1.349, -2.422, 7.874), (-0.6456, -2.141, 6.084), (-0.6456, 2.141, 6.084), (1.591, 2.178, 6.892), (1.591, -2.178, 6.892), (0.5388, 1.772, 6.451), (0.5388, -1.772, 6.451), (0.2574, 2.714, 7.132), (0.2574, -2.714, 7.132), (-0.4094, -2.496, 6.695), (-0.4094, 2.496, 6.695), (1.193, 1.277, 9.529), (1.227, -1.256, 9.457), (-1.164, -1.044, 7.849), (-1.193, 1.046, 7.926), (1.187, 1.259, 7.964), (1.221, -1.236, 7.872), (-0.4442, 0.7543, 7.869), (-0.4239, -0.7441, 7.814), (-0.06897, 1.68, 9.204), (-0.02368, -1.668, 9.08), (-0.8114, -1.472, 8.496), (-0.8513, 1.477, 8.605), (0.0779, 0.8403, 11.55), (1.859, 0.4581, 11.51), (0.1009, -0.8566, 11.49), (1.872, -0.4571, 11.48), (-1.034, -0.7297, 11.06), (-1.073, -0.3284, 9.245), (-1.053, 0.7062, 11.11), (-1.081, 0.3093, 9.269), (1.019, 0.4244, 9.256), (-0.3054, 0.2878, 8.875), (1.031, -0.4238, 9.225), (-0.2973, -0.3044, 8.853)], [], [(16, 1, 2, 17), (22, 18, 5, 13), (15, 7, 30, 38), (21, 19, 7, 15), (23, 0, 3, 26), (19, 6, 11, 20), (13, 36, 25, 24), (11, 6, 29, 34), (28, 21, 15, 26), (12, 23, 26, 35), (27, 22, 13, 24), (23, 12, 22, 27), (25, 14, 21, 28), (7, 19, 20, 10), (14, 6, 19, 21), (12, 4, 18, 22), (0, 16, 17, 3), (2, 25, 28, 17), (0, 23, 27, 16), (16, 27, 24, 1), (1, 24, 25, 2), (17, 28, 26, 3), (14, 25, 36, 37), (35, 38, 56, 53), (5, 9, 42, 40), (36, 13, 44, 54), (30, 33, 51, 48), (38, 30, 48, 56), (9, 32, 50, 42), (7, 10, 33, 30), (29, 37, 55, 47), (15, 38, 35, 26), (34, 29, 47, 52), (6, 14, 37, 29), (53, 56, 69, 66), (46, 50, 63, 59), (54, 46, 59, 67), (48, 51, 64, 61), (44, 40, 46, 54), (41, 39, 45, 49), (39, 43, 53, 45), (40, 42, 50, 46), (4, 12, 43, 39), (37, 36, 54, 55), (33, 31, 49, 51), (31, 8, 41, 49), (8, 4, 39, 41), (32, 34, 52, 50), (13, 5, 40, 44), (12, 35, 53, 43), (18, 4, 8, 9, 5), (34, 32, 57, 20, 11), (9, 8, 31, 57, 32), (10, 20, 57, 31, 33), (69, 61, 73, 81), (68, 67, 79, 80), (64, 62, 74, 76), (65, 60, 72, 77), (47, 55, 68, 60), (52, 47, 60, 65), (51, 49, 62, 64), (55, 54, 67, 68), (56, 48, 61, 69), (49, 45, 58, 62), (45, 53, 66, 58), (50, 52, 65, 63), (80, 79, 91, 92), (76, 74, 86, 88), (77, 72, 84, 89), (72, 80, 92, 84), (62, 58, 70, 74), (58, 66, 78, 70), (63, 65, 77, 75), (61, 64, 76, 73), (67, 59, 71, 79), (59, 63, 75, 71), (66, 69, 81, 78), (60, 68, 80, 72), (89, 84, 99, 105), (84, 92, 98, 99), (90, 93, 100, 94), (83, 87, 104, 97), (81, 73, 85, 93), (74, 70, 82, 86), (70, 78, 90, 82), (75, 77, 89, 87), (73, 76, 88, 85), (79, 71, 83, 91), (71, 75, 87, 83), (78, 81, 93, 90), (99, 97, 104, 105), (96, 97, 99, 98), (95, 101, 103, 102), (95, 94, 100, 101), (88, 86, 102, 103), (92, 91, 96, 98), (93, 85, 101, 100), (86, 82, 95, 102), (82, 90, 94, 95), (87, 89, 105, 104), (85, 88, 103, 101), (91, 83, 97, 96)])
me_cube_016.materials.append(mat_material)
me_cube_016.use_remesh_preserve_volume = False
me_cube_016.use_remesh_preserve_attributes = False
me_cube_016.use_mirror_vertex_groups = False
me_cube_016.update()
me_cube_011 = bpy.data.meshes.new('Cube.011')
me_cube_011.from_pydata([(-0.008533, 0.3674, -0.8987), (-0.01421, -0.3734, -0.8999), (-0.3232, -0.6369, -0.5032), (-0.3188, 0.6003, -0.484), (0.686, 0.5819, 0.1169), (0.686, -0.5738, 0.1169), (-0.7112, -0.5943, 1.153), (-0.7112, 0.6309, 1.153), (0.4193, 0.4694, 0.8821), (0.4193, -0.4613, 0.8821), (-0.4895, 0.422, 1.412), (-0.4895, -0.4142, 1.412), (0.7625, 0.6526, -0.7296), (0.7625, -0.6445, -0.7296), (-0.7675, -0.4777, 0.8449), (-0.7675, 0.4859, 0.8449), (-0.01023, 0.004555, -1.009), (-0.2693, 0.004054, -0.4208), (0.7679, 0.004053, 0.06164), (-0.8176, 0.004054, 1.035), (0.5114, 0.004053, 0.8632), (-0.6761, 0.002965, 1.325), (-0.8438, 0.004054, 0.7671), (0.7909, 0.004053, -0.9352), (0.2822, 0.5192, -1.022), (0.2822, -0.5292, -1.022), (-0.5973, -0.7561, 0.1747), (-0.5973, 0.7201, 0.1747), (0.4703, 0.004189, -1.102), (-0.6778, 0.004054, 0.2669), (0.2728, 1.186, -0.3732), (0.3955, 1.082, 0.1242), (0.5472, -1.156, -0.2793), (0.6451, -1.047, 0.2096), (-0.1435, -1.317, 0.3594), (-0.07201, -1.249, 0.698), (-0.4579, 1.365, 0.2518), (-0.3767, 1.35, 0.5937), (0.1428, 0.765, 1.13), (-0.3796, 0.7804, 1.399), (0.2204, -0.7301, 1.149), (-0.3012, -0.7308, 1.418), (-0.07274, 0.9892, -0.5907), (0.01466, -0.9851, -0.4435), (-0.2166, -1.155, 0.1057), (-0.3352, 1.131, 0.07758)], [], [(16, 1, 2, 17), (10, 8, 38, 39), (23, 18, 5, 13), (12, 24, 42, 30), (22, 19, 7, 15), (20, 21, 11, 9), (18, 4, 8, 20), (19, 6, 11, 21), (7, 10, 39, 37), (13, 5, 33, 32), (29, 22, 15, 27), (8, 4, 31, 38), (28, 23, 13, 25), (24, 12, 23, 28), (26, 14, 22, 29), (7, 19, 21, 10), (5, 18, 20, 9), (8, 10, 21, 20), (14, 6, 19, 22), (12, 4, 18, 23), (0, 16, 17, 3), (2, 26, 29, 17), (0, 24, 28, 16), (16, 28, 25, 1), (17, 29, 27, 3), (35, 33, 40, 41), (32, 33, 35, 34), (31, 37, 39, 38), (31, 30, 36, 37), (43, 32, 34, 44), (30, 42, 45, 36), (6, 14, 34, 35), (25, 13, 32, 43), (9, 11, 41, 40), (15, 7, 37, 36), (14, 26, 44, 34), (27, 15, 36, 45), (5, 9, 40, 33), (4, 12, 30, 31), (11, 6, 35, 41), (26, 2, 43, 44), (45, 42, 3, 27), (0, 3, 42, 24), (1, 25, 43, 2)])
me_cube_011.materials.append(mat_material)
me_cube_011.use_remesh_preserve_volume = False
me_cube_011.use_remesh_preserve_attributes = False
me_cube_011.use_mirror_vertex_groups = False
me_cube_011.update()
me_cube_008 = bpy.data.meshes.new('Cube.008')
me_cube_008.from_pydata([(-0.7253, -0.8158, -1.132), (-0.5553, -0.819, 0.294), (0.72, -0.8749, -0.8036), (0.02337, -1.147, 0.6069), (0.2269, 1.037, -0.5346), (-0.4851, -0.1004, -0.9609), (-0.6155, -0.2312, 0.7061), (0.8668, 0.2332, 0.09971), (0.5507, 0.07614, 1.118), (0.1832, 0.8118, 0.5013), (-0.07342, -1.106, -2.827), (-0.3614, -1.234, 0.4141), (-0.1093, 0.4501, 0.983), (0.2223, 0.05824, -1.003), (1.006, -1.148, -0.4763), (0.4024, -1.729, 0.5382), (1.229, -0.3648, 0.3485), (1.022, -1.069, 2.0), (0.5371, -2.521, -2.44), (0.05757, -2.212, 0.1873), (1.627, -2.661, 0.0391), (1.089, -2.59, 0.4059), (1.545, -1.6, 0.5152), (1.246, -2.071, 0.8563), (1.239, -2.956, -1.757), (0.6903, -2.739, 0.2222)], [], [(5, 6, 9, 4), (8, 3, 15, 17), (10, 11, 1, 0), (12, 6, 1, 11), (9, 6, 12), (4, 7, 13), (4, 9, 8, 7), (0, 1, 6, 5), (4, 13, 5), (9, 12, 8), (8, 12, 11, 3), (3, 11, 19, 15), (10, 13, 7, 2), (5, 13, 10, 0), (16, 17, 23, 22), (19, 18, 24, 25), (11, 10, 18, 19), (2, 7, 16, 14), (7, 8, 17, 16), (10, 2, 14, 18), (22, 23, 21, 20), (20, 21, 25, 24), (18, 14, 20, 24), (17, 15, 21, 23), (15, 19, 25, 21), (14, 16, 22, 20)])
me_cube_008.use_remesh_preserve_volume = False
me_cube_008.use_remesh_preserve_attributes = False
me_cube_008.use_mirror_vertex_groups = False
me_cube_008.update()
me_cube_013 = bpy.data.meshes.new('Cube.013')
me_cube_013.from_pydata([(-0.5213, 0.7864, -0.77), (-0.7994, 0.9737, 0.6866), (0.5777, 1.01, -0.7756), (0.752, 0.683, 0.7168), (-0.9079, 0.0803, -0.8531), (-0.9864, -0.2449, 1.327), (0.8331, 0.2319, -0.7933), (1.109, 0.0803, 1.065), (-0.682, 1.13, -0.1275), (0.6093, 1.14, -0.2157), (1.255, 0.2758, 0.1411), (-1.154, 0.0803, 0.195), (-0.01223, 1.119, -0.826), (-0.01223, 0.4843, 1.453), (0.01792, -0.3932, 1.647), (-0.147, 0.0803, -1.148), (-0.01223, 1.626, -0.004846), (-1.264, -0.7613, -0.5686), (-2.524, -9.348, -4.616), (-1.164, -8.256, -5.698), (-0.7804, -7.379, -3.396), (0.7559, -1.372, 0.6474), (-1.284, -7.672, -3.287), (-0.7762, -4.472, -2.869), (-0.2411, -4.566, -2.858), (-0.223, -5.96, -3.14), (-1.556, -5.39, -2.955), (-0.7422, -1.397, 0.7797), (0.7649, -0.5992, -0.5164), (0.0442, -1.76, 0.7295), (-0.5456, -0.5927, -0.8396), (0.9844, -0.8139, 0.1567), (-1.212, -1.049, 0.4012), (-1.998, -6.345, -3.029), (-2.017, -7.294, -3.236), (-1.785, -8.869, -4.265), (-2.361, -8.358, -5.785), (-0.7026, -8.421, -5.039), (-1.162, -8.718, -4.332), (-2.839, -9.444, -5.106), (-2.711, -9.064, -5.524), (-0.2095, -3.359, -0.3501), (0.4667, -2.793, -0.3719), (-0.5824, -1.351, -0.9895), (-1.069, -1.612, -0.6494), (0.6449, -1.839, -0.4905), (0.26, -1.427, -0.8286), (-1.264, -2.387, -0.2475), (-1.196, -3.197, -0.0779), (-1.233, -8.646, -6.524), (-2.597, -8.952, -6.699), (-0.7663, -8.961, -7.064), (-3.443, -9.582, -6.696), (-3.407, -9.104, -6.437), (-3.161, -9.62, -7.347), (-2.731, -9.965, -4.416), (-1.811, -9.833, -4.428), (-0.8677, -10.43, -4.716), (-1.225, -9.217, -4.633), (-2.961, -10.63, -4.313), (-2.134, -10.81, -4.472), (-0.4138, -9.769, -6.469), (-3.107, -10.38, -5.581), (-2.036, -10.51, -6.097), (-0.6712, -9.334, -7.151), (-3.398, -10.1, -6.246), (-2.08, -10.07, -7.324), (-0.6405, -10.41, -5.368), (-3.115, -10.52, -5.068), (-1.933, -10.97, -4.986)], [], [(11, 5, 1, 8), (16, 13, 3, 9), (13, 1, 5, 14), (12, 2, 6, 15), (9, 3, 7, 10), (5, 11, 32, 27), (14, 5, 27, 29), (2, 9, 10, 6), (7, 14, 29, 21), (6, 10, 31, 28), (12, 16, 9, 2), (4, 11, 8, 0), (0, 8, 16, 12), (10, 7, 21, 31), (0, 12, 15, 4), (3, 13, 14, 7), (15, 6, 28, 30), (4, 15, 30, 17), (11, 4, 17, 32), (8, 1, 13, 16), (25, 20, 38, 37), (37, 38, 58, 57), (23, 24, 19, 36), (22, 34, 18, 35), (28, 31, 45, 46), (29, 27, 48, 41), (31, 21, 42, 45), (17, 30, 43, 44), (32, 17, 44, 47), (30, 28, 46, 43), (27, 32, 47, 48), (21, 29, 41, 42), (46, 45, 25, 24), (41, 48, 34, 22), (45, 42, 20, 25), (44, 43, 23, 26), (47, 44, 26, 33), (43, 46, 24, 23), (48, 47, 33, 34), (42, 41, 22, 20), (39, 18, 34, 33), (40, 39, 33, 26), (59, 39, 62, 68), (24, 25, 37, 19), (36, 19, 49, 50), (20, 22, 35, 38), (26, 23, 36, 40), (18, 39, 59, 55), (50, 54, 52, 53), (49, 51, 54, 50), (39, 40, 53, 52), (40, 36, 50, 53), (37, 57, 67, 61), (19, 37, 51, 49), (60, 56, 55, 59), (57, 58, 56, 60), (38, 35, 56, 58), (52, 54, 66, 65), (35, 18, 55, 56), (54, 51, 64, 66), (61, 63, 66, 64), (63, 62, 65, 66), (63, 61, 67, 69), (62, 63, 69, 68), (57, 60, 69, 67), (60, 59, 68, 69), (39, 52, 65, 62), (51, 37, 61, 64)])
me_cube_013.use_remesh_preserve_volume = False
me_cube_013.use_remesh_preserve_attributes = False
me_cube_013.use_mirror_vertex_groups = False
me_cube_013.update()
me_cube = bpy.data.meshes.new('Cube')
me_cube.from_pydata([(-0.08248, 0.246, -0.5379), (-0.0863, -0.252, -0.5387), (-0.4069, -0.3088, -0.2309), (-0.4048, 0.2721, -0.2219), (0.3081, 0.3397, 0.2711), (0.3081, -0.3351, 0.2711), (-0.08793, -0.4638, 0.7132), (-0.08793, 0.5363, 0.7132), (0.2204, 0.2884, 0.5769), (0.2204, -0.2588, 0.5769), (-0.1942, 0.3094, 0.9242), (-0.1942, -0.2714, 0.9242), (0.2331, 0.4594, -0.05439), (0.2331, -0.4603, -0.05439), (-0.3074, -0.5404, 0.4936), (-0.3074, 0.5724, 0.4936), (0.1271, 0.004555, -0.6994), (-0.4893, 0.004054, -0.06441), (0.5494, -0.01212, -0.1142), (-0.5272, 0.01883, 0.9271), (0.3271, -0.003419, 0.4687), (-0.3541, 0.01793, 0.9896), (-0.617, 0.01617, 0.7745), (0.5234, -0.0004463, -0.2808), (0.1687, 0.3938, -0.1169), (0.1687, -0.3942, -0.1169), (-0.3159, -0.4849, 0.2616), (-0.3159, 0.4651, 0.2616), (0.3752, 0.004157, -0.3558), (-0.5433, 0.01277, 0.4861)], [], [(16, 1, 2, 17), (6, 5, 9, 11), (23, 18, 5, 13), (13, 5, 6, 14), (22, 19, 7, 15), (24, 0, 3, 27), (20, 21, 11, 9), (18, 4, 8, 20), (19, 6, 11, 21), (4, 7, 10, 8), (4, 12, 15, 7), (29, 22, 15, 27), (25, 13, 14, 26), (28, 23, 13, 25), (24, 12, 23, 28), (26, 14, 22, 29), (7, 19, 21, 10), (5, 18, 20, 9), (8, 10, 21, 20), (14, 6, 19, 22), (12, 4, 18, 23), (0, 16, 17, 3), (2, 26, 29, 17), (0, 24, 28, 16), (16, 28, 25, 1), (1, 25, 26, 2), (17, 29, 27, 3), (12, 24, 27, 15)])
me_cube.materials.append(mat_material)
me_cube.use_remesh_preserve_volume = False
me_cube.use_remesh_preserve_attributes = False
me_cube.use_mirror_vertex_groups = False
me_cube.update()
me_cube_002 = bpy.data.meshes.new('Cube.002')
me_cube_002.from_pydata([(-1.052, 0.05904, -0.3827), (-0.5629, -0.1, 1.987), (0.3985, -0.765, -4.107), (-0.2859, -1.087, 1.026), (-0.503, 1.935, 1.619), (-1.297, 2.112, 1.933), (-0.147, 0.616, -2.172), (0.4384, 0.3848, 0.2665), (0.2182, 1.536, 4.802), (-0.5944, -0.6654, -5.727), (-0.4489, -2.0, -3.131), (0.1198, 0.5074, 5.008), (-1.133, 1.026, -2.954), (0.8598, -1.68, -4.346), (0.3663, -2.18, 2.824), (0.7665, -0.5129, -1.26), (0.1971, -0.1659, 2.139), (0.2765, -2.236, -5.91), (0.4976, -4.161, -2.308), (1.63, -2.746, -0.02913), (0.87, -2.769, 5.607), (1.231, -1.222, -0.9777), (0.7513, -1.584, 1.731), (1.599, -3.877, -0.05727), (1.285, -4.878, 2.735), (0.3184, -0.9811, 0.5326), (1.804, -2.216, 2.231), (1.162, -2.131, 3.788), (1.4, -3.391, 7.718), (1.955, -3.199, 8.047), (2.022, -4.156, 4.289), (1.94, -2.642, 4.723), (1.58, -4.301, 6.406), (-1.112, 2.672, 7.057), (-1.319, 1.132, 2.822), (-0.2094, 0.5943, 8.217), (-0.6277, 0.4186, 3.714), (-0.138, 1.622, 12.0), (0.2133, 1.242, 8.649), (0.3243, 2.119, 8.088), (-0.4704, 2.526, 5.754), (-0.5819, 2.84, 10.69), (-0.9968, 1.77, 8.137), (-0.4944, 1.685, 12.13), (0.0778, 2.567, 13.55), (0.2415, 2.773, 11.16), (-0.2404, 2.709, 9.219)], [], [(0, 10, 3, 1), (8, 4, 40, 39), (0, 1, 36, 34), (4, 8, 7, 6), (9, 12, 6, 2), (1, 16, 11, 36), (3, 10, 18, 14), (4, 6, 12, 5), (0, 12, 9, 10), (29, 30, 23, 31), (18, 17, 23, 24), (10, 9, 17, 18), (16, 7, 8, 11), (7, 15, 2, 6), (9, 2, 13, 17), (24, 23, 30, 32), (17, 13, 19, 23), (21, 22, 27, 26), (14, 18, 24, 20), (37, 43, 42, 35), (22, 21, 15, 25), (27, 20, 28, 29), (29, 28, 32, 30), (27, 22, 14, 20), (15, 21, 13, 2), (20, 24, 32, 28), (3, 14, 22, 25), (34, 36, 35, 42), (37, 35, 38, 44), (38, 35, 36, 11), (44, 41, 43, 37), (11, 8, 39, 38), (4, 5, 33, 40), (5, 12, 0, 34), (41, 44, 45, 46), (33, 42, 43, 41), (40, 33, 41, 46), (39, 45, 44, 38), (34, 42, 33, 5), (39, 40, 46, 45), (19, 26, 31, 23), (7, 16, 25, 15), (13, 21, 26, 19), (1, 3, 25, 16), (29, 31, 26, 27)])
me_cube_002.use_remesh_preserve_volume = False
me_cube_002.use_remesh_preserve_attributes = False
me_cube_002.use_mirror_vertex_groups = False
me_cube_002.update()

# ---- objects
ob_cube_002 = bpy.data.objects.new('Cube.002', me_cube_007)
ob_radius_002 = bpy.data.objects.new('Radius.002', me_cube_029)
ob_ulna_002 = bpy.data.objects.new('Ulna.002', me_cylinder_000)
ob_forearm_001 = bpy.data.objects.new('Forearm.001', me_cylinder_001)
ob_humerus_005 = bpy.data.objects.new('Humerus.005', me_cube_030)
ob_femur_002 = bpy.data.objects.new('Femur.002', me_cube_031)
ob_rib_002 = bpy.data.objects.new('Rib.002', me_cube_032)
ob_shoulder_005 = bpy.data.objects.new('Shoulder.005', me_cube_033)
ob_humerus_004 = bpy.data.objects.new('Humerus.004', me_cube_034)
ob_shoulder_004 = bpy.data.objects.new('Shoulder.004', me_cube_035)
ob_cube = bpy.data.objects.new('Cube', me_cube_023)
ob_radius_001 = bpy.data.objects.new('Radius.001', me_cube_028)
ob_ulna = bpy.data.objects.new('Ulna', me_cylinder_004)
ob_forearm_002 = bpy.data.objects.new('Forearm.002', me_cylinder_002)
ob_humerus_002 = bpy.data.objects.new('Humerus.002', me_cube_027)
ob_femur = bpy.data.objects.new('Femur', me_cube_026)
ob_apendex_001 = bpy.data.objects.new('Apendex.001', me_cube_025)
ob_apendex_i = bpy.data.objects.new('Apendex I', me_cube_024)
ob_rib = bpy.data.objects.new('Rib', me_cube_022)
ob_hips = bpy.data.objects.new('Hips', me_cube_016)
ob_chassis = bpy.data.objects.new('Chassis', me_cube_011)
ob_shoulder_002 = bpy.data.objects.new('Shoulder.002', me_cube_008)
ob_humerus = bpy.data.objects.new('Humerus', me_cube_013)
ob_neck = bpy.data.objects.new('Neck', me_cube)
ob_shoulder = bpy.data.objects.new('Shoulder', me_cube_002)

# ---- transforms, parenting, visibility, modifiers, constraints
ob_cube_002.location = (-0.2884, 0.513, -2.126)
ob_cube_002.rotation_euler = (3.142, -1.32e-14, -3.142)
ob_cube_002.scale = (-0.04618, -0.04618, -0.04618)
ob_cube_002.lineart.crease_threshold = 0.0
ob_radius_002.location = (-0.3071, 1.602, 1.348)
ob_radius_002.rotation_euler = (-0.4613, 3.497, 0.01212)
ob_radius_002.scale = (-0.02623, -0.04043, -0.03599)
ob_radius_002.lineart.crease_threshold = 0.0
ob_ulna_002.location = (-0.3452, 1.56, 1.297)
ob_ulna_002.rotation_euler = (0.1535, -3.121, -0.8811)
ob_ulna_002.scale = (0.0732, 0.09784, 0.05463)
ob_ulna_002.color = (0.8, 0.8, 0.8, 1.0)
ob_ulna_002.lineart.crease_threshold = 0.0
ob_forearm_001.location = (-0.208, 0.4717, -1.789)
ob_forearm_001.rotation_euler = (1.582, -1.212, -1.473)
ob_forearm_001.scale = (0.0968, 0.0692, 0.02452)
ob_forearm_001.lineart.crease_threshold = 0.0
ob_humerus_005.location = (-0.2278, 0.5479, -1.127)
ob_humerus_005.rotation_euler = (4.581, 0.07735, 11.47)
ob_humerus_005.scale = (-0.008924, -0.0606, -0.01693)
ob_humerus_005.lineart.crease_threshold = 0.0
ob_femur_002.location = (-0.2521, 0.4102, 0.05179)
ob_femur_002.rotation_euler = (0.9421, 2.995, 12.73)
ob_femur_002.scale = (-0.03577, -0.05514, -0.04908)
ob_femur_002.lineart.crease_threshold = 0.0
ob_rib_002.location = (-0.09604, 0.5304, 1.143)
ob_rib_002.rotation_euler = (-1.698, 0.02687, -3.648)
ob_rib_002.scale = (-0.262, -0.08658, 0.03333)
ob_rib_002.lineart.crease_threshold = 0.0
ob_shoulder_005.location = (-0.3344, 2.404, 1.305)
ob_shoulder_005.rotation_euler = (-5.507, 2.123, -2.683)
ob_shoulder_005.scale = (-0.09291, -0.05695, 0.03233)
ob_shoulder_005.lineart.crease_threshold = 0.0
ob_humerus_004.location = (-0.1756, 0.7249, 1.367)
ob_humerus_004.rotation_euler = (-0.49, 2.897, 12.61)
ob_humerus_004.scale = (-0.04156, -0.06407, -0.05702)
ob_humerus_004.lineart.crease_threshold = 0.0
ob_shoulder_004.location = (-0.07473, 0.4732, 1.469)
ob_shoulder_004.rotation_euler = (-2.761, -1.978, 1.425)
ob_shoulder_004.scale = (0.1077, 0.06952, -0.02191)
ob_shoulder_004.lineart.crease_threshold = 0.0
ob_cube.location = (-0.2884, -0.513, -2.126)
ob_cube.scale = (0.04618, 0.04618, 0.04618)
ob_cube.lineart.crease_threshold = 0.0
ob_radius_001.location = (-0.3071, -1.602, 1.348)
ob_radius_001.rotation_euler = (2.68, 2.786, 3.129)
ob_radius_001.scale = (0.02623, 0.04043, 0.03599)
ob_radius_001.lineart.crease_threshold = 0.0
ob_ulna.location = (-0.3452, -1.56, 1.297)
ob_ulna.rotation_euler = (0.1535, 0.02063, 0.8811)
ob_ulna.scale = (-0.0732, -0.09784, -0.05463)
ob_ulna.color = (0.8, 0.8, 0.8, 1.0)
ob_ulna.lineart.crease_threshold = 0.0
ob_forearm_002.location = (-0.208, -0.4717, -1.789)
ob_forearm_002.rotation_euler = (1.582, -4.354, -4.81)
ob_forearm_002.scale = (-0.0968, -0.0692, -0.02452)
ob_forearm_002.lineart.crease_threshold = 0.0
ob_humerus_002.location = (-0.2278, -0.5479, -1.127)
ob_humerus_002.rotation_euler = (4.581, 3.219, 7.384)
ob_humerus_002.scale = (0.008924, 0.0606, 0.01693)
ob_humerus_002.lineart.crease_threshold = 0.0
ob_femur.location = (-0.2521, -0.4102, 0.05179)
ob_femur.rotation_euler = (4.084, 3.288, 9.26)
ob_femur.scale = (0.03577, 0.05514, 0.04908)
ob_femur.lineart.crease_threshold = 0.0
ob_apendex_001.location = (-0.22, 0.00827, 0.7556)
ob_apendex_001.rotation_euler = (-3.167, 3.368, 3.168)
ob_apendex_001.scale = (-0.08874, -0.1707, -0.05481)
ob_apendex_001.lock_rotations_4d = False
ob_apendex_001.empty_display_type = 'ARROWS'
ob_apendex_001.lineart.crease_threshold = 0.0
ob_apendex_i.location = (-0.108, 0.0, 1.052)
ob_apendex_i.rotation_euler = (-0.04951, -0.0004723, 0.003841)
ob_apendex_i.scale = (-0.252, -0.4042, -0.2014)
ob_apendex_i.lock_rotations_4d = False
ob_apendex_i.empty_display_type = 'ARROWS'
ob_apendex_i.lineart.crease_threshold = 0.0
ob_rib.location = (-0.09604, -0.5304, 1.143)
ob_rib.rotation_euler = (-4.84, -0.02687, 0.5066)
ob_rib.scale = (0.262, 0.08658, -0.03333)
ob_rib.lineart.crease_threshold = 0.0
ob_hips.location = (-0.1568, 0.0, 0.4257)
ob_hips.rotation_euler = (-3.142, 3.142, 3.142)
ob_hips.scale = (-0.06504, -0.1095, -0.04017)
ob_hips.lock_rotations_4d = False
ob_hips.empty_display_type = 'ARROWS'
ob_hips.lineart.crease_threshold = 0.0
ob_chassis.location = (-0.09883, 0.0, 1.342)
ob_chassis.rotation_euler = (0.0, 0.1745, 0.0)
ob_chassis.scale = (-0.3319, -0.4264, -0.2301)
ob_chassis.lock_rotations_4d = False
ob_chassis.empty_display_type = 'ARROWS'
ob_chassis.lineart.crease_threshold = 0.0
ob_shoulder_002.location = (-0.3344, -2.404, 1.305)
ob_shoulder_002.rotation_euler = (-5.507, -1.019, 2.683)
ob_shoulder_002.scale = (0.09291, 0.05695, -0.03233)
ob_shoulder_002.lineart.crease_threshold = 0.0
ob_humerus.location = (-0.1756, -0.7249, 1.367)
ob_humerus.rotation_euler = (2.652, 3.386, 9.378)
ob_humerus.scale = (0.04156, 0.06407, 0.05702)
ob_humerus.lineart.crease_threshold = 0.0
ob_neck.location = (0.02399, 0.0, 1.655)
ob_neck.scale = (-0.2673, -0.3259, -0.2141)
ob_neck.lock_rotations_4d = False
ob_neck.empty_display_type = 'ARROWS'
ob_neck.lineart.crease_threshold = 0.0
ob_shoulder.location = (-0.07473, -0.4732, 1.469)
ob_shoulder.rotation_euler = (-2.761, 1.163, -1.425)
ob_shoulder.scale = (-0.1077, -0.06952, 0.02191)
ob_shoulder.lineart.crease_threshold = 0.0

# ---- collection membership
col_collection_1.objects.link(ob_cube_002)
col_collection_1.objects.link(ob_radius_002)
col_collection_1.objects.link(ob_ulna_002)
col_collection_1.objects.link(ob_forearm_001)
col_collection_1.objects.link(ob_humerus_005)
col_collection_1.objects.link(ob_femur_002)
col_collection_1.objects.link(ob_rib_002)
col_collection_1.objects.link(ob_shoulder_005)
col_collection_1.objects.link(ob_humerus_004)
col_collection_1.objects.link(ob_shoulder_004)
col_collection_1.objects.link(ob_cube)
col_collection_1.objects.link(ob_radius_001)
col_collection_1.objects.link(ob_ulna)
col_collection_1.objects.link(ob_forearm_002)
col_collection_1.objects.link(ob_humerus_002)
col_collection_1.objects.link(ob_femur)
col_collection_1.objects.link(ob_apendex_001)
col_collection_1.objects.link(ob_apendex_i)
col_collection_1.objects.link(ob_rib)
col_collection_1.objects.link(ob_hips)
col_collection_1.objects.link(ob_chassis)
col_collection_1.objects.link(ob_shoulder_002)
col_collection_1.objects.link(ob_humerus)
col_collection_1.objects.link(ob_neck)
col_collection_1.objects.link(ob_shoulder)
col_collection_2.objects.link(ob_ulna_002)
col_collection_2.objects.link(ob_ulna)
col_collection_3.objects.link(ob_ulna_002)
col_collection_3.objects.link(ob_ulna)
col_collection_4.objects.link(ob_ulna_002)
col_collection_4.objects.link(ob_ulna)
col_collection_5.objects.link(ob_ulna_002)
col_collection_5.objects.link(ob_ulna)
col_collection_6.objects.link(ob_ulna_002)
col_collection_6.objects.link(ob_ulna)
col_collection_7.objects.link(ob_ulna_002)
col_collection_7.objects.link(ob_ulna)
col_collection_8.objects.link(ob_ulna_002)
col_collection_8.objects.link(ob_ulna)
col_collection_9.objects.link(ob_ulna_002)
col_collection_9.objects.link(ob_ulna)
col_collection_10.objects.link(ob_ulna_002)
col_collection_10.objects.link(ob_ulna)
col_collection_11.objects.link(ob_ulna_002)
col_collection_11.objects.link(ob_ulna)
col_collection_12.objects.link(ob_ulna_002)
col_collection_12.objects.link(ob_ulna)
col_collection_13.objects.link(ob_ulna_002)
col_collection_13.objects.link(ob_ulna)
col_collection_14.objects.link(ob_ulna_002)
col_collection_14.objects.link(ob_ulna)
col_collection_15.objects.link(ob_ulna_002)
col_collection_15.objects.link(ob_ulna)
col_collection_16.objects.link(ob_ulna_002)
col_collection_16.objects.link(ob_ulna)
col_collection_17.objects.link(ob_ulna_002)
col_collection_17.objects.link(ob_ulna)
col_collection_18.objects.link(ob_ulna_002)
col_collection_18.objects.link(ob_ulna)
col_collection_19.objects.link(ob_ulna_002)
col_collection_19.objects.link(ob_ulna)
col_collection_20.objects.link(ob_ulna_002)
col_collection_20.objects.link(ob_ulna)

# ---- scene / render settings (as saved in the file)
scene.frame_start = 1; scene.frame_end = 250; scene.frame_set(1)
scene.render.engine = 'BLENDER_EEVEE_NEXT'
scene.render.resolution_percentage = 50
scene.render.fps = 30
scene.render.dither_intensity = 0.0
scene.cycles.use_denoising = False
scene.cycles.samples = 128
scene.cycles.sampling_pattern = 'TABULATED_SOBOL'
scene.cycles.use_adaptive_sampling = False
scene.cycles.use_light_tree = False
scene.cycles.blur_glossy = 0.0
scene.cycles.sample_clamp_indirect = 0.0
scene.view_settings.view_transform = 'Standard'
bpy.context.view_layer.update()

# ---- added for rendering (the .blend has no active camera and no usable light): camera, sun
cam_auto = bpy.data.cameras.new('AutoCamera')
cam_auto.lens = 50.0
cam_auto.sensor_width = 36.0
cam_auto.clip_end = 1000.0
ob_auto_camera = bpy.data.objects.new('AutoCamera', cam_auto)
scene.collection.objects.link(ob_auto_camera)
ob_auto_camera.location = (5.79745, -7.1957, 4.61752)
ob_auto_camera.rotation_euler = (1.09748, -7.21219e-08, 0.694738)
scene.camera = ob_auto_camera
light_auto_sun = bpy.data.lights.new('AutoSun', 'SUN')
light_auto_sun.energy = 3.0
light_auto_sun.angle = 0.0523599
ob_auto_sun = bpy.data.objects.new('AutoSun', light_auto_sun)
scene.collection.objects.link(ob_auto_sun)
ob_auto_sun.rotation_euler = (0.872665, 0.174533, 0.523599)
bpy.context.view_layer.update()
